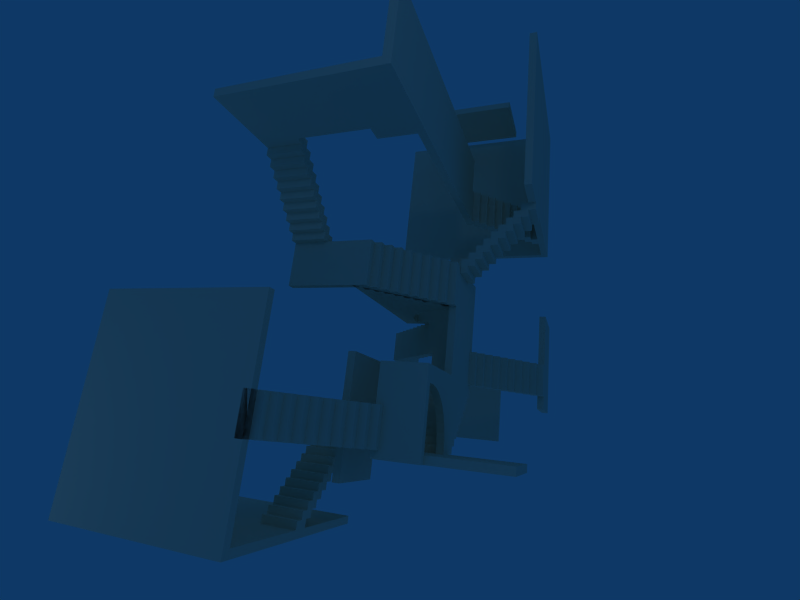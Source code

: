 # Source: relativitystairs.blend  (saved by Blender 2.48.1; exported with 4.5.12 LTS)
import bpy
from mathutils import Matrix  # noqa: F401  (used for matrix-valued properties, if any)

bpy.ops.wm.read_factory_settings(use_empty=True)
scene = bpy.context.scene
scene.name = 'Scene'

# ---- collections
col_collection_1 = bpy.data.collections.new('Collection 1'); scene.collection.children.link(col_collection_1)

# ---- materials (node trees are filled in below, after node groups)
mat_stone_sandstone = bpy.data.materials.new('Stone_sandstone')
mat_stone_sandstone.alpha_threshold = 0.0
mat_stone_sandstone.diffuse_color = (0.9053, 0.8352, 0.7368, 1.0)
mat_stone_sandstone.specular_color = (0.5639, 0.5338, 0.4887)
mat_stone_sandstone.roughness = 0.5
mat_stone_sandstone.specular_intensity = 0.0
mat_stone_sandstone.line_color = (0.0, 0.0, 0.0, 1.0)

# ---- material node trees

# ---- world
world_world = bpy.data.worlds.new('World'); scene.world = world_world
world_world.color = (0.05656, 0.2208, 0.4)
world_world.use_sun_shadow = False
world_world.sun_shadow_jitter_overblur = 0.0
world_world.cycles.sampling_method = 'MANUAL'
world_world.cycles.sample_map_resolution = 256

# ---- cameras
cam_camera = bpy.data.cameras.new('Camera')
cam_camera.passepartout_alpha = 0.2
cam_camera.clip_end = 100.0
cam_camera.lens = 21.86
cam_camera.ortho_scale = 7.314
cam_camera.show_passepartout = False
cam_camera.show_safe_areas = True
cam_camera.dof.focus_distance = 0.0
cam_camera.dof.aperture_fstop = 128.0

# ---- lights
light_lamp_001 = bpy.data.lights.new('Lamp.001', 'POINT')
light_lamp_001.transmission_factor = 0.0
light_lamp_001.energy = 100.0
light_lamp_001.shadow_buffer_clip_start = 0.5
light_lamp_001.shadow_soft_size = 1.0
light_lamp_001.shadow_maximum_resolution = 0.006
light_lamp_001.use_absolute_resolution = True
light_lamp_001.cycles.use_multiple_importance_sampling = False
light_spot_002 = bpy.data.lights.new('Spot.002', 'POINT')
light_spot_002.transmission_factor = 0.0
light_spot_002.cutoff_distance = 30.0
light_spot_002.energy = 63.57
light_spot_002.shadow_buffer_clip_start = 1.001
light_spot_002.shadow_soft_size = 1.0
light_spot_002.shadow_maximum_resolution = 0.006
light_spot_002.use_absolute_resolution = True
light_spot_002.cycles.use_multiple_importance_sampling = False
light_spot_001 = bpy.data.lights.new('Spot.001', 'POINT')
light_spot_001.transmission_factor = 0.0
light_spot_001.cutoff_distance = 30.0
light_spot_001.energy = 100.0
light_spot_001.shadow_buffer_clip_start = 1.001
light_spot_001.shadow_soft_size = 1.0
light_spot_001.shadow_maximum_resolution = 0.006
light_spot_001.use_absolute_resolution = True
light_spot_001.cycles.use_multiple_importance_sampling = False
light_lamp = bpy.data.lights.new('Lamp', 'POINT')
light_lamp.transmission_factor = 0.0
light_lamp.energy = 100.0
light_lamp.shadow_buffer_clip_start = 0.5
light_lamp.shadow_soft_size = 1.0
light_lamp.shadow_maximum_resolution = 0.006
light_lamp.use_absolute_resolution = True
light_lamp.cycles.use_multiple_importance_sampling = False
light_spot = bpy.data.lights.new('Spot', 'POINT')
light_spot.transmission_factor = 0.0
light_spot.cutoff_distance = 30.0
light_spot.energy = 185.0
light_spot.shadow_buffer_clip_start = 1.001
light_spot.shadow_soft_size = 1.0
light_spot.shadow_maximum_resolution = 0.006
light_spot.use_absolute_resolution = True
light_spot.cycles.use_multiple_importance_sampling = False

# ---- meshes
me_grid = bpy.data.meshes.new('Grid')
me_grid.from_pydata([(2.6, -1.0, -4.127e-08), (0.8182, -1.0, -4.127e-08), (0.6364, -1.0, -4.127e-08), (0.4545, -0.8182, -3.377e-08), (0.6364, -0.8182, -3.377e-08), (0.8182, -0.8182, -3.377e-08), (0.8182, -0.6364, -2.626e-08), (0.6364, -0.6364, -2.626e-08), (0.4545, -0.6364, -2.626e-08), (0.2727, -0.6364, -2.626e-08), (0.09091, -0.4545, -1.876e-08), (0.2727, -0.4545, -1.876e-08), (0.4545, -0.4545, -1.876e-08), (0.6364, -0.4545, -1.876e-08), (0.4545, -0.2727, -1.126e-08), (0.2727, -0.2727, -1.126e-08), (0.09091, -0.2727, -1.126e-08), (-0.09091, -0.2727, -1.126e-08), (-0.2727, -0.09091, -3.752e-09), (-0.09091, -0.09091, -3.752e-09), (0.09091, -0.09091, -3.752e-09), (0.2727, -0.09091, -3.752e-09), (0.09091, 0.09091, 3.752e-09), (-0.09091, 0.09091, 3.752e-09), (-0.2727, 0.09091, 3.752e-09), (-0.4545, 0.09091, 3.752e-09), (-0.6364, 0.2727, 1.126e-08), (-0.4545, 0.2727, 1.126e-08), (-0.2727, 0.2727, 1.126e-08), (-0.09091, 0.2727, 1.126e-08), (-0.2727, 0.4545, 1.876e-08), (-0.4545, 0.4545, 1.876e-08), (-0.6364, 0.4545, 1.876e-08), (-0.8182, 0.4545, 1.876e-08), (-1.0, 0.6364, 2.626e-08), (-0.8182, 0.6364, 2.626e-08), (-0.6364, 0.6364, 2.626e-08), (-0.4545, 0.6364, 2.626e-08), (-0.6364, 0.8182, 3.377e-08), (-0.8182, 0.8182, 3.377e-08), (-1.0, 0.8182, 3.377e-08), (-1.0, 1.0, 4.127e-08), (-0.8182, 1.0, 4.127e-08), (-1.0, 0.8182, -0.9), (-1.0, 1.0, -0.9), (-0.8182, 1.0, -0.9), (-0.8182, 0.8182, -0.9), (-1.0, 0.6364, -0.9), (-0.6364, 0.8182, -0.9), (-0.6364, 0.6364, -0.9), (-0.4545, 0.6364, -0.9), (-0.4545, 0.4545, -0.9), (-0.8182, 0.6364, -0.9), (-0.8182, 0.4545, -0.9), (-0.6364, 0.4545, -0.9), (-0.6364, 0.2727, -0.9), (-0.2727, 0.4545, -0.9), (-0.2727, 0.2727, -0.9), (-0.09091, 0.2727, -0.9), (-0.09091, 0.09091, -0.9), (-0.4545, 0.2727, -0.9), (-0.4545, 0.09091, -0.9), (-0.2727, 0.09091, -0.9), (-0.2727, -0.09091, -0.9), (0.09091, 0.09091, -0.9), (0.09091, -0.09091, -0.9), (0.2727, -0.09091, -0.9), (0.2727, -0.2727, -0.9), (-0.09091, -0.09091, -0.9), (-0.09091, -0.2727, -0.9), (0.09091, -0.2727, -0.9), (0.09091, -0.4545, -0.9), (0.4545, -0.2727, -0.9), (0.4545, -0.4545, -0.9), (0.6364, -0.4545, -0.9), (0.6364, -0.6364, -0.9), (0.2727, -0.4545, -0.9), (0.2727, -0.6364, -0.9), (0.4545, -0.6364, -0.9), (0.4545, -0.8182, -0.9), (0.8182, -0.6364, -0.9), (0.8182, -0.8182, -0.9), (2.6, -0.8182, -0.9), (2.6, -1.0, -0.9), (0.6364, -0.8182, -0.9), (0.6364, -1.0, -0.9), (0.8182, -1.0, -0.9), (2.782, -1.0, 5.33e-05), (2.782, 1.0, 5.329e-05), (2.6, 1.0, -4.849e-08), (2.782, 1.0, -0.8999), (2.6, 0.08, 1.897e-05), (2.6, 0.08, 0.1818), (2.782, 0.08, 0.1818), (2.782, 0.08, 1.897e-05), (2.964, 0.08, 1.897e-05), (2.782, 0.08, 0.3637), (2.964, 0.08, 0.3637), (2.964, 0.08, 0.5455), (3.145, 0.08, 0.5455), (2.964, 0.08, 0.1818), (3.145, 0.08, 0.1818), (3.145, 0.08, 0.3637), (3.327, 0.08, 0.3637), (3.145, 0.08, 0.7273), (3.327, 0.08, 0.7273), (3.327, 0.08, 0.9091), (3.509, 0.08, 0.9091), (3.327, 0.08, 0.5455), (3.509, 0.08, 0.5455), (3.509, 0.08, 0.7273), (3.691, 0.08, 0.7273), (3.509, 0.08, 1.091), (3.691, 0.08, 1.091), (3.691, 0.08, 1.273), (3.873, 0.08, 1.273), (3.691, 0.08, 0.9091), (3.873, 0.08, 0.9091), (3.873, 0.08, 1.091), (4.055, 0.08, 1.091), (3.873, 0.08, 1.455), (4.055, 0.08, 1.455), (4.055, 0.08, 1.636), (4.236, 0.08, 1.636), (4.055, 0.08, 1.273), (4.236, 0.08, 1.273), (4.236, 0.08, 1.455), (4.418, 0.08, 1.455), (4.236, 0.08, 1.818), (4.418, 0.08, 1.636), (4.6, 0.08, 1.636), (4.6, 0.08, 1.818), (4.418, 0.08, 1.818), (4.6, -0.82, 1.636), (4.6, -0.82, 1.818), (4.418, -0.82, 1.818), (4.418, -0.82, 1.636), (4.418, -0.82, 1.455), (4.236, -0.82, 1.273), (4.236, -0.82, 1.455), (4.236, -0.82, 1.636), (4.236, -0.82, 1.818), (4.055, -0.82, 1.636), (4.055, -0.82, 1.455), (4.055, -0.82, 1.273), (4.055, -0.82, 1.091), (3.873, -0.82, 0.9091), (3.873, -0.82, 1.091), (3.873, -0.82, 1.273), (3.873, -0.82, 1.455), (3.691, -0.82, 1.273), (3.691, -0.82, 1.091), (3.691, -0.82, 0.9091), (3.691, -0.82, 0.7273), (3.509, -0.82, 0.5455), (3.509, -0.82, 0.7273), (3.509, -0.82, 0.9091), (3.509, -0.82, 1.091), (3.327, -0.82, 0.9091), (3.327, -0.82, 0.7273), (3.327, -0.82, 0.5455), (3.327, -0.82, 0.3637), (3.145, -0.82, 0.1818), (3.145, -0.82, 0.3637), (3.145, -0.82, 0.5455), (3.145, -0.82, 0.7273), (2.964, -0.82, 0.5455), (2.964, -0.82, 0.3637), (2.964, -0.82, 0.1818), (2.964, -0.82, 1.909e-05), (2.782, -0.82, 1.909e-05), (2.782, -0.82, 0.1818), (2.782, -0.82, 0.3637), (2.6, -0.82, 0.1818), (2.6, -0.82, 1.909e-05), (1.175, -0.8185, -0.9001), (1.176, -0.5829, -0.9001), (1.216, -0.3572, -0.9001), (1.294, -0.1419, -0.9001), (1.409, 0.05656, -0.9001), (1.556, 0.2321, -0.9001), (1.731, 0.3794, -0.9001), (1.93, 0.494, -0.9001), (2.145, 0.5723, -0.9001), (2.371, 0.6121, -0.9001), (2.6, 0.6121, -0.9001), (0.7214, -0.8172, -0.9001), (2.6, 0.9992, -0.9001), (-0.1862, 1.0, -0.9001), (0.32, 1.0, -0.9001), (0.7503, 1.0, -0.9001), (1.127, 1.0, -0.9001), (1.464, 1.0, -0.9001), (1.775, 1.0, -0.9001), (2.07, 1.0, -0.9001), (2.361, 1.0, -0.9001), (-0.5912, 1.0, -0.9001), (2.48, 1.0, -0.9001), (-0.8182, 2.7, 1.762e-08), (-0.8182, 2.7, -0.9), (-1.0, 2.7, -0.9), (-1.0, 2.7, 1.762e-08), (-0.8182, 2.7, 0.182), (-1.0, 2.7, 0.3638), (-1.0, 2.7, 0.182), (-1.182, 2.7, 0.0001854), (-1.182, 2.7, 0.182), (-1.182, 2.7, 0.3638), (-1.182, 2.7, 0.5456), (-1.364, 2.7, 0.7275), (-1.364, 2.7, 0.5456), (-1.364, 2.7, 0.3638), (-1.364, 2.7, 0.182), (-1.545, 2.7, 0.3638), (-1.545, 2.7, 0.5456), (-1.545, 2.7, 0.7275), (-1.545, 2.7, 0.9093), (-1.727, 2.7, 1.091), (-1.727, 2.7, 0.9093), (-1.727, 2.7, 0.7275), (-1.727, 2.7, 0.5456), (-1.909, 2.7, 0.7275), (-1.909, 2.7, 0.9093), (-1.909, 2.7, 1.091), (-1.909, 2.7, 1.273), (-2.091, 2.7, 1.455), (-2.091, 2.7, 1.273), (-2.091, 2.7, 1.091), (-2.091, 2.7, 0.9093), (-2.273, 2.7, 1.091), (-2.273, 2.7, 1.273), (-2.273, 2.7, 1.455), (-2.273, 2.7, 1.637), (-2.455, 2.7, 1.818), (-2.455, 2.7, 1.637), (-2.455, 2.7, 1.455), (-2.455, 2.7, 1.273), (-2.636, 2.7, 1.455), (-2.636, 2.7, 1.637), (-2.636, 2.7, 1.818), (-2.818, 2.7, 1.818), (-2.818, 2.7, 1.637), (-2.636, 1.8, 1.818), (-2.818, 1.8, 1.818), (-2.818, 1.8, 1.637), (-2.636, 1.8, 1.637), (-2.455, 1.8, 1.818), (-2.636, 1.8, 1.455), (-2.455, 1.8, 1.455), (-2.455, 1.8, 1.273), (-2.273, 1.8, 1.273), (-2.455, 1.8, 1.637), (-2.273, 1.8, 1.637), (-2.273, 1.8, 1.455), (-2.091, 1.8, 1.455), (-2.273, 1.8, 1.091), (-2.091, 1.8, 1.091), (-2.091, 1.8, 0.9093), (-1.909, 1.8, 0.9093), (-2.091, 1.8, 1.273), (-1.909, 1.8, 1.273), (-1.909, 1.8, 1.091), (-1.727, 1.8, 1.091), (-1.909, 1.8, 0.7275), (-1.727, 1.8, 0.7275), (-1.727, 1.8, 0.5456), (-1.545, 1.8, 0.5456), (-1.727, 1.8, 0.9093), (-1.545, 1.8, 0.9093), (-1.545, 1.8, 0.7275), (-1.364, 1.8, 0.7275), (-1.545, 1.8, 0.3638), (-1.364, 1.8, 0.3638), (-1.364, 1.8, 0.182), (-1.182, 1.8, 0.182), (-1.364, 1.8, 0.5456), (-1.182, 1.8, 0.5456), (-1.182, 1.8, 0.3638), (-1.0, 1.8, 0.3638), (-1.182, 1.8, 0.0001852), (-1.0, 1.8, 0.0001852), (-1.0, 1.8, 0.182), (-0.8182, 1.8, 0.182), (-0.8182, 1.8, 0.0001852), (-4.418, 2.7, 1.637), (-4.418, 1.8, 1.637), (-4.418, 1.8, 1.818), (-4.418, 2.7, 1.818), (-4.418, -0.9998, 1.818), (-4.418, -0.9998, 1.637), (-2.818, -0.9998, 1.637), (-2.818, 0.08002, 1.637), (-2.818, 0.08002, 1.818), (-2.636, 0.08002, 1.818), (-2.636, 0.08002, 1.637), (-2.455, 0.08002, 1.637), (-2.636, 0.08002, 2.0), (-2.455, 0.08002, 2.0), (-2.455, 0.08002, 2.182), (-2.273, 0.08002, 2.182), (-2.455, 0.08002, 1.818), (-2.273, 0.08002, 1.818), (-2.273, 0.08002, 2.0), (-2.091, 0.08002, 2.0), (-2.273, 0.08002, 2.364), (-2.091, 0.08002, 2.364), (-2.091, 0.08002, 2.546), (-1.909, 0.08002, 2.546), (-2.091, 0.08002, 2.182), (-1.909, 0.08002, 2.182), (-1.909, 0.08002, 2.364), (-1.727, 0.08002, 2.364), (-1.909, 0.08002, 2.727), (-1.727, 0.08002, 2.727), (-1.727, 0.08002, 2.909), (-1.545, 0.08002, 2.909), (-1.727, 0.08002, 2.546), (-1.545, 0.08002, 2.546), (-1.545, 0.08002, 2.727), (-1.364, 0.08002, 2.727), (-1.545, 0.08002, 3.091), (-1.364, 0.08002, 3.091), (-1.364, 0.08002, 3.273), (-1.182, 0.08002, 3.273), (-1.364, 0.08002, 2.909), (-1.182, 0.08002, 2.909), (-1.182, 0.08002, 3.091), (-1.0, 0.08002, 3.091), (-1.182, 0.08002, 3.455), (-1.0, 0.08002, 3.273), (1.662, 0.08129, 3.455), (-1.0, 0.08002, 3.455), (1.662, -0.8187, 3.455), (-1.0, -0.82, 3.455), (-1.0, -0.82, 3.273), (-1.0, -0.82, 3.091), (-1.182, -0.82, 2.909), (-1.182, -0.82, 3.091), (-1.182, -0.82, 3.273), (-1.182, -0.82, 3.455), (-1.364, -0.82, 3.273), (-1.364, -0.82, 3.091), (-1.364, -0.82, 2.909), (-1.364, -0.82, 2.727), (-1.545, -0.82, 2.546), (-1.545, -0.82, 2.727), (-1.545, -0.82, 2.909), (-1.545, -0.82, 3.091), (-1.727, -0.82, 2.909), (-1.727, -0.82, 2.727), (-1.727, -0.82, 2.546), (-1.727, -0.82, 2.364), (-1.909, -0.82, 2.182), (-1.909, -0.82, 2.364), (-1.909, -0.82, 2.546), (-1.909, -0.82, 2.727), (-2.091, -0.82, 2.546), (-2.091, -0.82, 2.364), (-2.091, -0.82, 2.182), (-2.091, -0.82, 2.0), (-2.273, -0.82, 1.818), (-2.273, -0.82, 2.0), (-2.273, -0.82, 2.182), (-2.273, -0.82, 2.364), (-2.455, -0.82, 2.182), (-2.455, -0.82, 2.0), (-2.455, -0.82, 1.818), (-2.455, -0.82, 1.637), (-2.636, -0.82, 1.637), (-2.636, -0.82, 1.818), (-2.636, -0.82, 2.0), (-2.818, -0.82, 1.818), (-2.818, -0.82, 1.637), (1.662, 0.08129, 3.273), (1.662, -0.8187, 3.273), (-1.0, -1.0, 3.273), (1.662, -0.9989, 3.273), (1.662, -0.9989, 3.455), (-1.0, -1.0, 3.455), (1.662, -0.8201, 1.639), (-2.818, -1.0, 1.818), (-1.182, -1.0, 3.455), (1.662, -1.001, 1.639), (1.844, -1.183, 1.639), (1.844, -1.001, 1.639), (1.844, -0.8192, 1.639), (2.025, -0.8192, 1.639), (2.025, -1.001, 1.639), (2.025, -1.183, 1.639), (2.025, -1.365, 1.639), (2.207, -1.547, 1.639), (2.207, -1.365, 1.639), (2.207, -1.183, 1.639), (2.207, -1.001, 1.639), (2.389, -1.183, 1.639), (2.389, -1.365, 1.639), (2.389, -1.547, 1.639), (2.389, -1.728, 1.639), (2.571, -1.91, 1.639), (2.571, -1.728, 1.639), (2.571, -1.547, 1.639), (2.571, -1.365, 1.639), (2.753, -1.547, 1.639), (2.753, -1.728, 1.639), (2.753, -1.91, 1.639), (2.753, -2.092, 1.639), (2.934, -2.274, 1.639), (2.934, -2.092, 1.639), (2.934, -1.91, 1.639), (2.934, -1.728, 1.639), (3.116, -1.91, 1.639), (3.116, -2.092, 1.639), (3.116, -2.274, 1.639), (3.116, -2.456, 1.639), (3.298, -2.637, 1.639), (3.298, -2.456, 1.639), (3.298, -2.274, 1.639), (3.298, -2.092, 1.639), (3.48, -2.274, 1.639), (3.48, -2.456, 1.639), (3.48, -2.637, 1.639), (3.662, -2.637, 1.639), (3.662, -2.456, 1.639), (3.48, -2.637, 2.539), (3.662, -2.637, 2.539), (3.662, -2.456, 2.539), (3.48, -2.456, 2.539), (3.298, -2.637, 2.539), (3.48, -2.274, 2.539), (3.298, -2.274, 2.539), (3.298, -2.092, 2.539), (3.116, -2.092, 2.539), (3.298, -2.456, 2.539), (3.116, -2.456, 2.539), (3.116, -2.274, 2.539), (2.934, -2.274, 2.539), (3.116, -1.91, 2.539), (2.934, -1.91, 2.539), (2.934, -1.728, 2.539), (2.753, -1.728, 2.539), (2.934, -2.092, 2.539), (2.753, -2.092, 2.539), (2.753, -1.91, 2.539), (2.571, -1.91, 2.539), (2.753, -1.547, 2.539), (2.571, -1.547, 2.539), (2.571, -1.365, 2.539), (2.389, -1.365, 2.539), (2.571, -1.728, 2.539), (2.389, -1.728, 2.539), (2.389, -1.547, 2.539), (2.207, -1.547, 2.539), (2.389, -1.183, 2.539), (2.207, -1.183, 2.539), (2.207, -1.001, 2.539), (2.025, -1.001, 2.539), (2.207, -1.365, 2.539), (2.025, -1.365, 2.539), (2.025, -1.183, 2.539), (1.844, -1.183, 2.539), (2.025, -0.8192, 2.539), (1.844, -0.8192, 2.539), (1.844, -1.001, 2.539), (1.662, -1.001, 2.539), (1.662, -0.8192, 2.539), (10.35, -0.9681, 4.396), (10.35, -0.9678, 4.215), (8.755, -0.9678, 4.215), (8.755, -0.9678, 4.396), (8.755, 1.832, 4.215), (10.35, 1.832, 4.215), (10.35, 1.832, 4.396), (8.755, 1.832, 4.396), (2.599, -0.9997, -2.818), (2.599, -0.9998, -1.918), (2.781, -1.182, -1.918), (2.781, -0.9998, -1.918), (2.963, -0.9998, -1.918), (2.781, -1.363, -1.918), (2.963, -1.363, -1.918), (2.963, -1.545, -1.918), (3.145, -1.545, -1.918), (2.963, -1.182, -1.918), (3.145, -1.182, -1.918), (3.145, -1.363, -1.918), (3.327, -1.363, -1.918), (3.145, -1.727, -1.918), (3.327, -1.727, -1.918), (3.327, -1.909, -1.918), (3.509, -1.909, -1.918), (3.327, -1.545, -1.918), (3.509, -1.545, -1.918), (3.509, -1.727, -1.918), (3.69, -1.727, -1.918), (3.509, -2.091, -1.918), (3.69, -2.091, -1.918), (3.69, -2.272, -1.918), (3.872, -2.272, -1.918), (3.69, -1.909, -1.918), (3.872, -1.909, -1.918), (3.872, -2.091, -1.918), (4.054, -2.091, -1.918), (3.872, -2.454, -1.918), (4.054, -2.454, -1.918), (4.054, -2.636, -1.918), (4.236, -2.636, -1.918), (4.054, -2.272, -1.918), (4.236, -2.272, -1.918), (4.236, -2.454, -1.918), (4.418, -2.454, -1.918), (4.236, -2.818, -1.918), (4.418, -2.636, -1.918), (4.599, -2.636, -1.918), (4.599, -2.818, -1.918), (4.418, -2.818, -1.918), (4.599, -2.636, -2.818), (4.599, -2.818, -2.818), (4.418, -2.818, -2.818), (4.418, -2.636, -2.818), (4.418, -2.454, -2.818), (4.236, -2.272, -2.818), (4.236, -2.454, -2.818), (4.236, -2.636, -2.818), (4.236, -2.818, -2.818), (4.054, -2.636, -2.818), (4.054, -2.454, -2.818), (4.054, -2.272, -2.818), (4.054, -2.091, -2.818), (3.872, -1.909, -2.818), (3.872, -2.091, -2.818), (3.872, -2.272, -2.818), (3.872, -2.454, -2.818), (3.69, -2.272, -2.818), (3.69, -2.091, -2.818), (3.69, -1.909, -2.818), (3.69, -1.727, -2.818), (3.509, -1.545, -2.818), (3.509, -1.727, -2.818), (3.509, -1.909, -2.818), (3.509, -2.091, -2.818), (3.327, -1.909, -2.818), (3.327, -1.727, -2.818), (3.327, -1.545, -2.818), (3.327, -1.363, -2.818), (3.145, -1.182, -2.818), (3.145, -1.363, -2.818), (3.145, -1.545, -2.818), (3.145, -1.727, -2.818), (2.963, -1.545, -2.818), (2.963, -1.363, -2.818), (2.963, -1.182, -2.818), (2.963, -0.9998, -2.818), (2.781, -0.9998, -2.818), (2.781, -1.182, -2.818), (2.781, -1.363, -2.818), (2.599, -1.182, -2.818), (2.599, -1.182, -1.918), (4.6, 2.032, 1.637), (4.6, 2.032, 5.957), (4.782, 2.032, 5.956), (4.782, 2.032, 1.636), (4.6, -2.639, 1.636), (4.6, -2.64, 5.957), (4.783, -2.821, 5.957), (4.782, -2.639, 5.956), (4.782, -2.639, 1.636), (4.782, -2.821, 1.636), (-0.01754, -2.639, 1.636), (-0.01755, -2.639, 5.956), (-0.01755, -2.821, 5.957), (-0.01754, -2.821, 1.637), (1.799, 1.718, -6.621), (1.799, 6.038, -6.621), (1.799, 6.038, -6.439), (1.799, 1.718, -6.439), (-3.0, 1.718, -6.621), (-3.0, 1.718, -6.439), (-3.0, 6.038, -6.439), (-3.001, 6.038, -6.621), (-2.819, 6.038, -6.44), (-2.819, 1.718, -6.439), (-3.0, 1.718, -1.768), (-3.0, 6.038, -1.768), (-2.819, 6.038, -1.768), (-2.819, 1.718, -1.768), (1.3, 2.62, -4.621), (1.3, 2.62, -4.802), (1.119, 2.62, -4.802), (1.119, 2.62, -4.621), (0.9367, 2.62, -4.621), (1.119, 2.62, -4.984), (0.9367, 2.62, -4.984), (0.9367, 2.62, -5.166), (0.7549, 2.62, -5.166), (0.9367, 2.62, -4.802), (0.7549, 2.62, -4.802), (0.7549, 2.62, -4.984), (0.5731, 2.62, -4.984), (0.7549, 2.62, -5.348), (0.5731, 2.62, -5.348), (0.5731, 2.62, -5.53), (0.3912, 2.62, -5.53), (0.5731, 2.62, -5.166), (0.3912, 2.62, -5.166), (0.3912, 2.62, -5.348), (0.2094, 2.62, -5.348), (0.3912, 2.62, -5.711), (0.2094, 2.62, -5.711), (0.2094, 2.62, -5.893), (0.02761, 2.62, -5.893), (0.2094, 2.62, -5.53), (0.02761, 2.62, -5.53), (0.02761, 2.62, -5.711), (-0.1542, 2.62, -5.711), (0.02761, 2.62, -6.075), (-0.1542, 2.62, -6.075), (-0.1542, 2.62, -6.257), (-0.336, 2.62, -6.257), (-0.1542, 2.62, -5.893), (-0.336, 2.62, -5.893), (-0.336, 2.62, -6.075), (-0.5178, 2.62, -6.075), (-0.336, 2.62, -6.439), (-0.5178, 2.62, -6.257), (-0.6997, 2.62, -6.257), (-0.6997, 2.62, -6.439), (-0.5178, 2.62, -6.439), (-0.6997, 1.72, -6.257), (-0.6997, 1.72, -6.439), (-0.5178, 1.72, -6.439), (-0.5178, 1.72, -6.257), (-0.5178, 1.72, -6.075), (-0.336, 1.72, -5.893), (-0.336, 1.72, -6.075), (-0.336, 1.72, -6.257), (-0.336, 1.72, -6.439), (-0.1542, 1.72, -6.257), (-0.1542, 1.72, -6.075), (-0.1542, 1.72, -5.893), (-0.1542, 1.72, -5.711), (0.02761, 1.72, -5.53), (0.02761, 1.72, -5.711), (0.02761, 1.72, -5.893), (0.02761, 1.72, -6.075), (0.2094, 1.72, -5.893), (0.2094, 1.72, -5.711), (0.2094, 1.72, -5.53), (0.2094, 1.72, -5.348), (0.3912, 1.72, -5.166), (0.3912, 1.72, -5.348), (0.3912, 1.72, -5.53), (0.3912, 1.72, -5.711), (0.5731, 1.72, -5.53), (0.5731, 1.72, -5.348), (0.5731, 1.72, -5.166), (0.5731, 1.72, -4.984), (0.7549, 1.72, -4.802), (0.7549, 1.72, -4.984), (0.7549, 1.72, -5.166), (0.7549, 1.72, -5.348), (0.9367, 1.72, -5.166), (0.9367, 1.72, -4.984), (0.9367, 1.72, -4.802), (0.9367, 1.72, -4.621), (1.119, 1.72, -4.621), (1.119, 1.72, -4.802), (1.119, 1.72, -4.984), (1.3, 1.72, -4.802), (2.964, 3.536, -4.8), (4.6, 1.9, -4.8), (1.3, 1.72, -4.621), (2.782, 3.537, -4.8), (1.3, 3.537, -4.8), (1.3, 3.355, -4.8), (2.782, 3.355, -4.8), (1.3, 3.355, -4.62), (1.3, 3.355, -3.72), (4.6, 1.718, -4.62), (4.6, 1.9, -4.62), (4.418, 2.082, -4.62), (4.418, 1.9, -4.62), (4.418, 1.718, -4.62), (4.236, 1.718, -4.62), (4.236, 1.9, -4.62), (4.236, 2.082, -4.62), (4.236, 2.264, -4.62), (4.055, 2.446, -4.62), (4.055, 2.264, -4.62), (4.055, 2.082, -4.62), (4.055, 1.9, -4.62), (3.873, 2.082, -4.62), (3.873, 2.264, -4.62), (3.873, 2.446, -4.62), (3.873, 2.627, -4.62), (3.691, 2.809, -4.62), (3.691, 2.627, -4.62), (3.691, 2.446, -4.62), (3.691, 2.264, -4.62), (3.509, 2.446, -4.62), (3.509, 2.627, -4.62), (3.509, 2.809, -4.62), (3.509, 2.991, -4.62), (3.327, 3.173, -4.62), (3.327, 2.991, -4.62), (3.327, 2.809, -4.62), (3.327, 2.627, -4.62), (3.145, 2.809, -4.62), (3.145, 2.991, -4.62), (3.145, 3.173, -4.62), (3.145, 3.355, -4.62), (2.964, 3.536, -4.62), (2.964, 3.355, -4.62), (2.964, 3.173, -4.62), (2.964, 2.991, -4.62), (2.782, 3.173, -4.62), (2.782, 3.355, -4.62), (2.782, 3.537, -4.62), (1.3, 3.537, -4.62), (2.782, 3.536, -3.72), (1.3, 3.536, -3.72), (2.782, 3.355, -3.72), (2.964, 3.536, -3.72), (2.782, 3.173, -3.72), (2.964, 3.173, -3.72), (2.964, 2.991, -3.72), (3.145, 2.991, -3.72), (2.964, 3.355, -3.72), (3.145, 3.355, -3.72), (3.145, 3.173, -3.72), (3.327, 3.173, -3.72), (3.145, 2.809, -3.72), (3.327, 2.809, -3.72), (3.327, 2.627, -3.72), (3.509, 2.627, -3.72), (3.327, 2.991, -3.72), (3.509, 2.991, -3.72), (3.509, 2.809, -3.72), (3.691, 2.809, -3.72), (3.509, 2.446, -3.72), (3.691, 2.446, -3.72), (3.691, 2.264, -3.72), (3.873, 2.264, -3.72), (3.691, 2.627, -3.72), (3.873, 2.627, -3.72), (3.873, 2.446, -3.72), (4.055, 2.446, -3.72), (3.873, 2.082, -3.72), (4.055, 2.082, -3.72), (4.055, 1.9, -3.72), (4.236, 1.9, -3.72), (4.055, 2.264, -3.72), (4.236, 2.264, -3.72), (4.236, 2.082, -3.72), (4.418, 2.082, -3.72), (4.236, 1.718, -3.72), (4.418, 1.718, -3.72), (4.418, 1.9, -3.72), (4.6, 1.9, -3.72), (4.6, 1.718, -3.72), (4.6, 1.718, -4.8), (6.2, 1.718, -4.8), (6.2, 1.9, -4.8), (6.2, 1.9, -1.1), (6.2, 1.9, -2.0), (6.2, 1.718, -2.0), (6.2, 1.718, -1.1), (2.6, 0.08194, -2.0), (2.6, 0.2638, -2.0), (2.782, 0.2638, -2.0), (2.782, 0.08194, -2.0), (2.964, 0.08194, -2.0), (2.782, 0.4456, -2.0), (2.964, 0.4456, -2.0), (2.964, 0.6274, -2.0), (3.145, 0.6274, -2.0), (2.964, 0.2638, -2.0), (3.145, 0.2638, -2.0), (3.145, 0.4456, -2.0), (3.327, 0.4456, -2.0), (3.145, 0.8092, -2.0), (3.327, 0.8092, -2.0), (3.327, 0.991, -2.0), (3.509, 0.991, -2.0), (3.327, 0.6274, -2.0), (3.509, 0.6274, -2.0), (3.509, 0.8092, -2.0), (3.691, 0.8092, -2.0), (3.509, 1.173, -2.0), (3.691, 1.173, -2.0), (3.691, 1.355, -2.0), (3.873, 1.355, -2.0), (3.691, 0.991, -2.0), (3.873, 0.991, -2.0), (3.873, 1.173, -2.0), (4.055, 1.173, -2.0), (3.873, 1.536, -2.0), (4.055, 1.536, -2.0), (4.055, 1.718, -2.0), (4.236, 1.718, -2.0), (4.055, 1.355, -2.0), (4.236, 1.355, -2.0), (4.236, 1.536, -2.0), (4.418, 1.536, -2.0), (4.236, 1.9, -2.0), (4.418, 1.718, -2.0), (4.6, 1.718, -2.0), (4.6, 1.9, -2.0), (4.418, 1.9, -2.0), (4.6, 1.718, -1.1), (4.6, 1.9, -1.1), (4.418, 1.9, -1.1), (4.418, 1.718, -1.1), (4.418, 1.536, -1.1), (4.236, 1.355, -1.1), (4.236, 1.536, -1.1), (4.236, 1.718, -1.1), (4.236, 1.9, -1.1), (4.055, 1.718, -1.1), (4.055, 1.536, -1.1), (4.055, 1.355, -1.1), (4.055, 1.173, -1.1), (3.873, 0.991, -1.1), (3.873, 1.173, -1.1), (3.873, 1.355, -1.1), (3.873, 1.536, -1.1), (3.691, 1.355, -1.1), (3.691, 1.173, -1.1), (3.691, 0.991, -1.1), (3.691, 0.8092, -1.1), (3.509, 0.6274, -1.1), (3.509, 0.8092, -1.1), (3.509, 0.991, -1.1), (3.509, 1.173, -1.1), (3.327, 0.991, -1.1), (3.327, 0.8092, -1.1), (3.327, 0.6274, -1.1), (3.327, 0.4456, -1.1), (3.145, 0.2638, -1.1), (3.145, 0.4456, -1.1), (3.145, 0.6274, -1.1), (3.145, 0.8092, -1.1), (2.964, 0.6274, -1.1), (2.964, 0.4456, -1.1), (2.964, 0.2638, -1.1), (2.964, 0.08194, -1.1), (2.782, 0.2638, -1.1), (2.782, 0.4456, -1.1), (2.6, 0.2638, -1.1), (2.782, 0.08176, -1.1), (2.6, -0.8182, -1.1), (2.6, 0.08176, -1.1), (-0.6981, -0.8184, -2.8), (2.373, -0.8184, -2.8), (-0.579, -0.8184, -2.8), (-0.2881, -0.8184, -2.8), (0.006459, -0.8184, -2.8), (0.3174, -0.8184, -2.8), (0.6552, -0.8184, -2.8), (1.032, -0.8184, -2.8), (1.462, -0.8184, -2.8), (1.968, -0.8184, -2.8), (2.78, -0.8184, -2.802), (1.06, -0.8184, -4.617), (-0.8182, -0.8184, -3.188), (-0.589, -0.8184, -3.188), (-0.3634, -0.8184, -3.228), (-0.148, -0.8184, -3.306), (0.05042, -0.8184, -3.421), (0.226, -0.8184, -3.568), (0.3732, -0.8184, -3.743), (0.4878, -0.8184, -3.942), (0.5662, -0.8184, -4.157), (0.606, -0.8184, -4.383), (0.6065, -0.8184, -4.619), (-1.0, 0.2638, -4.62), (-1.182, 0.4456, -4.62), (-1.182, 0.2638, -4.62), (-1.002, 0.08196, -4.62), (-1.364, 0.08196, -4.62), (-1.364, 0.2638, -4.62), (-1.364, 0.4456, -4.62), (-1.364, 0.6274, -4.62), (-1.546, 0.8092, -4.62), (-1.546, 0.6274, -4.62), (-1.546, 0.4456, -4.62), (-1.546, 0.2638, -4.62), (-1.727, 0.4456, -4.62), (-1.727, 0.6274, -4.62), (-1.727, 0.8092, -4.62), (-1.727, 0.9911, -4.62), (-1.909, 1.173, -4.62), (-1.909, 0.9911, -4.62), (-1.909, 0.8092, -4.62), (-1.909, 0.6274, -4.62), (-2.091, 0.8092, -4.62), (-2.091, 0.9911, -4.62), (-2.091, 1.173, -4.62), (-2.091, 1.355, -4.62), (-2.273, 1.537, -4.62), (-2.273, 1.355, -4.62), (-2.273, 1.173, -4.62), (-2.273, 0.9911, -4.62), (-2.455, 1.173, -4.62), (-2.455, 1.355, -4.62), (-2.455, 1.537, -4.62), (-2.455, 1.718, -4.62), (-2.637, 1.9, -4.62), (-2.637, 1.718, -4.62), (-2.637, 1.537, -4.62), (-2.637, 1.355, -4.62), (-2.818, 1.537, -4.62), (-2.818, 1.718, -4.62), (-2.818, 1.9, -4.62), (-3.0, 1.9, -4.62), (-3.0, 1.718, -4.62), (-2.818, 1.9, -3.72), (-3.0, 1.9, -3.72), (-3.0, 1.718, -3.72), (-2.818, 1.718, -3.72), (-2.637, 1.9, -3.72), (-2.818, 1.537, -3.72), (-2.637, 1.537, -3.72), (-2.637, 1.355, -3.72), (-2.455, 1.355, -3.72), (-2.637, 1.718, -3.72), (-2.455, 1.718, -3.72), (-2.455, 1.537, -3.72), (-2.273, 1.537, -3.72), (-2.455, 1.173, -3.72), (-2.273, 1.173, -3.72), (-2.273, 0.9911, -3.72), (-2.091, 0.9911, -3.72), (-2.273, 1.355, -3.72), (-2.091, 1.355, -3.72), (-2.091, 1.173, -3.72), (-1.909, 1.173, -3.72), (-2.091, 0.8092, -3.72), (-1.909, 0.8092, -3.72), (-1.909, 0.6274, -3.72), (-1.727, 0.6274, -3.72), (-1.909, 0.9911, -3.72), (-1.727, 0.9911, -3.72), (-1.727, 0.8092, -3.72), (-1.546, 0.8092, -3.72), (-1.727, 0.4456, -3.72), (-1.546, 0.4456, -3.72), (-1.546, 0.2638, -3.72), (-1.364, 0.2638, -3.72), (-1.546, 0.6274, -3.72), (-1.364, 0.6274, -3.72), (-1.364, 0.4456, -3.72), (-1.182, 0.4456, -3.72), (-1.364, 0.08196, -3.72), (-1.0, 0.08196, -3.72), (-1.182, 0.2638, -3.72), (-1.0, 0.2638, -3.72), (-1.0, -0.8182, -2.8), (-1.0, 0.08181, -2.8), (-1.0, -0.8182, -4.618), (-1.0, -0.8182, -4.8), (-1.0, 0.08181, -4.8), (0.9636, -0.8182, -4.8), (1.145, -0.8182, -4.8), (1.145, -0.8182, -4.618), (-0.8182, -0.8182, -4.8), (0.9636, -0.8182, -4.618), (0.9636, -0.8182, -4.436), (1.327, -0.8182, -4.618), (1.327, -0.8182, -4.436), (1.509, -0.8182, -4.436), (1.509, -0.8182, -4.255), (1.145, -0.8182, -4.436), (1.145, -0.8182, -4.255), (1.327, -0.8182, -4.255), (1.327, -0.8182, -4.073), (1.691, -0.8182, -4.255), (1.691, -0.8182, -4.073), (1.873, -0.8182, -4.073), (1.873, -0.8182, -3.891), (1.509, -0.8182, -4.073), (1.509, -0.8182, -3.891), (1.691, -0.8182, -3.891), (1.691, -0.8182, -3.709), (2.055, -0.8182, -3.891), (2.055, -0.8182, -3.709), (2.236, -0.8182, -3.709), (2.236, -0.8182, -3.527), (1.873, -0.8182, -3.709), (1.873, -0.8182, -3.527), (2.055, -0.8182, -3.527), (2.055, -0.8182, -3.345), (2.418, -0.8182, -3.527), (2.418, -0.8182, -3.345), (2.6, -0.8182, -3.345), (2.6, -0.8182, -3.164), (2.236, -0.8182, -3.345), (2.236, -0.8182, -3.164), (2.418, -0.8182, -3.164), (2.418, -0.8182, -2.982), (2.782, -0.8182, -3.164), (2.6, -0.8182, -2.982), (2.782, -0.8182, -2.982), (2.6, 0.08176, -2.8), (2.782, 0.08176, -2.8), (2.782, 0.08176, -2.982), (2.6, 0.08176, -2.982), (2.418, 0.08176, -2.982), (2.236, 0.08176, -3.164), (2.418, 0.08176, -3.164), (2.6, 0.08176, -3.164), (2.782, 0.08176, -3.164), (2.6, 0.08176, -3.345), (2.418, 0.08176, -3.345), (2.236, 0.08176, -3.345), (2.055, 0.08176, -3.345), (1.873, 0.08176, -3.527), (2.055, 0.08176, -3.527), (2.236, 0.08176, -3.527), (2.418, 0.08176, -3.527), (2.236, 0.08176, -3.709), (2.055, 0.08176, -3.709), (1.873, 0.08176, -3.709), (1.691, 0.08176, -3.709), (1.509, 0.08176, -3.891), (1.691, 0.08176, -3.891), (1.873, 0.08176, -3.891), (2.055, 0.08176, -3.891), (1.873, 0.08176, -4.073), (1.691, 0.08176, -4.073), (1.509, 0.08176, -4.073), (1.327, 0.08176, -4.073), (1.145, 0.08176, -4.255), (1.327, 0.08176, -4.255), (1.509, 0.08176, -4.255), (1.691, 0.08176, -4.255), (1.509, 0.08176, -4.436), (1.327, 0.08176, -4.436), (1.145, 0.08176, -4.436), (0.9636, 0.08176, -4.436), (0.9636, 0.08176, -4.618), (1.145, 0.08176, -4.618), (1.327, 0.08176, -4.618), (1.145, 0.08176, -4.8), (0.9636, 0.08176, -4.8), (-0.8182, 0.08176, -4.8), (-0.8181, -1.001, -2.801), (-0.6983, -1.001, -2.8), (2.6, -1.0, -1.1), (-0.5791, -1.001, -2.8), (-0.2883, -1.001, -2.8), (0.006266, -1.001, -2.8), (0.3172, -1.001, -2.8), (0.655, -1.001, -2.8), (1.031, -1.001, -2.8), (1.462, -1.001, -2.8), (1.968, -1.001, -2.8), (2.373, -1.001, -2.8), (2.78, -1.001, -2.802), (-0.8184, -1.001, -3.188), (1.06, -1.001, -4.617), (0.6063, -1.001, -4.619), (-0.5892, -1.001, -3.188), (-0.3636, -1.001, -3.228), (-0.1482, -1.001, -3.306), (0.05022, -1.001, -3.421), (0.2258, -1.001, -3.568), (0.3731, -1.001, -3.743), (0.4876, -1.001, -3.942), (0.566, -1.001, -4.157), (0.6058, -1.001, -4.383), (-0.8184, -1.0, -4.618), (-1.0, -1.0, -2.8), (-1.0, -1.0, -4.618), (-1.0, -1.0, -4.8), (-0.8184, -1.0, -4.8), (0.9635, -1.0, -4.8), (1.145, -1.0, -4.8), (1.145, -1.0, -4.618), (1.327, -1.0, -4.618), (0.9635, -1.0, -4.618), (0.9635, -1.0, -4.436), (1.145, -1.0, -4.436), (1.327, -1.0, -4.436), (1.509, -1.0, -4.436), (1.509, -1.0, -4.255), (1.691, -1.0, -4.255), (1.145, -1.0, -4.255), (1.327, -1.0, -4.255), (1.327, -1.0, -4.073), (1.509, -1.0, -4.073), (1.691, -1.0, -4.073), (1.873, -1.0, -4.073), (1.873, -1.0, -3.891), (2.054, -1.0, -3.891), (1.509, -1.0, -3.891), (1.691, -1.0, -3.891), (1.691, -1.0, -3.709), (1.873, -1.0, -3.709), (2.054, -1.0, -3.709), (2.236, -1.0, -3.709), (2.236, -1.0, -3.527), (2.418, -1.0, -3.527), (1.873, -1.0, -3.527), (2.054, -1.0, -3.527), (2.054, -1.0, -3.345), (2.236, -1.0, -3.345), (2.418, -1.0, -3.345), (2.6, -1.0, -3.345), (2.6, -1.0, -3.164), (2.782, -1.0, -3.164), (2.236, -1.0, -3.164), (2.418, -1.0, -3.164), (2.418, -1.0, -2.982), (2.6, -1.0, -2.982), (2.782, -1.0, -2.982), (-1.0, 0.8182, -1.1), (-0.8182, 0.8182, -1.1), (-1.0, 0.6364, -1.1), (-0.6364, 0.8182, -1.1), (-0.6364, 0.6364, -1.1), (-0.4545, 0.6364, -1.1), (-0.4545, 0.4545, -1.1), (-0.8182, 0.6364, -1.1), (-0.8182, 0.4545, -1.1), (-0.6364, 0.4545, -1.1), (-0.6364, 0.2727, -1.1), (-0.2727, 0.4545, -1.1), (-0.2727, 0.2727, -1.1), (-0.09091, 0.2727, -1.1), (-0.09091, 0.09091, -1.1), (-0.4545, 0.2727, -1.1), (-0.4545, 0.09091, -1.1), (-0.2727, 0.09091, -1.1), (-0.2727, -0.09091, -1.1), (0.09091, 0.09091, -1.1), (0.09091, -0.09091, -1.1), (0.2727, -0.09091, -1.1), (0.2727, -0.2727, -1.1), (-0.09091, -0.09091, -1.1), (-0.09091, -0.2727, -1.1), (0.09091, -0.2727, -1.1), (0.09091, -0.4545, -1.1), (0.4545, -0.2727, -1.1), (0.4545, -0.4545, -1.1), (0.6364, -0.4545, -1.1), (0.6364, -0.6364, -1.1), (0.2727, -0.4545, -1.1), (0.2727, -0.6364, -1.1), (0.4545, -0.6364, -1.1), (0.4545, -0.8182, -1.1), (0.8182, -0.6364, -1.1), (0.8182, -0.8182, -1.1), (0.6364, -0.8182, -1.1), (0.6364, -1.0, -1.1), (0.8182, -1.0, -1.1), (2.782, 1.0, -1.1), (1.176, -0.5829, -1.1), (1.175, -0.8185, -1.1), (1.216, -0.3572, -1.1), (1.294, -0.1419, -1.1), (1.409, 0.05656, -1.1), (1.556, 0.2321, -1.1), (1.731, 0.3794, -1.1), (1.93, 0.494, -1.1), (2.145, 0.5723, -1.1), (2.371, 0.6121, -1.1), (2.6, 0.6121, -1.1), (0.7214, -0.8172, -1.1), (2.6, 0.9992, -1.1), (-0.5912, 1.0, -1.1), (-0.1862, 1.0, -1.1), (0.32, 1.0, -1.1), (0.7503, 1.0, -1.1), (1.127, 1.0, -1.1), (1.464, 1.0, -1.1), (1.775, 1.0, -1.1), (2.07, 1.0, -1.1), (2.361, 1.0, -1.1), (2.48, 1.0, -1.1), (2.782, -1.0, -0.9), (2.781, -1.0, -1.1), (2.782, -0.8182, -0.9), (2.782, -0.8186, -1.1), (0.9434, -1.185, -0.1811), (1.843, -1.185, -0.1811), (1.843, -1.366, 0.0007363), (1.843, -1.185, 0.0007364), (1.843, -1.003, 0.0007364), (1.843, -1.003, 0.1826), (1.843, -1.185, 0.1826), (1.843, -1.366, 0.1826), (1.843, -1.548, 0.1826), (1.843, -1.73, 0.3644), (1.843, -1.548, 0.3644), (1.843, -1.366, 0.3644), (1.843, -1.185, 0.3644), (1.843, -1.366, 0.5462), (1.843, -1.548, 0.5462), (1.843, -1.73, 0.5462), (1.843, -1.912, 0.5462), (1.843, -2.094, 0.728), (1.843, -1.912, 0.728), (1.843, -1.73, 0.728), (1.843, -1.548, 0.728), (1.843, -1.73, 0.9098), (1.843, -1.912, 0.9098), (1.843, -2.094, 0.9098), (1.843, -2.275, 0.9098), (1.843, -2.457, 1.092), (1.843, -2.275, 1.092), (1.843, -2.094, 1.092), (1.843, -1.912, 1.092), (1.843, -2.094, 1.273), (1.843, -2.275, 1.273), (1.843, -2.457, 1.273), (1.843, -2.639, 1.273), (1.843, -2.821, 1.455), (1.843, -2.639, 1.455), (1.843, -2.457, 1.455), (1.843, -2.275, 1.455), (1.843, -2.457, 1.637), (1.843, -2.639, 1.637), (1.843, -2.821, 1.637), (0.9434, -2.821, 1.637), (0.9434, -2.639, 1.637), (0.9434, -2.821, 1.455), (0.9434, -2.457, 1.637), (0.9434, -2.457, 1.455), (0.9434, -2.275, 1.455), (0.9434, -2.275, 1.273), (0.9434, -2.639, 1.455), (0.9434, -2.639, 1.273), (0.9434, -2.457, 1.273), (0.9434, -2.457, 1.092), (0.9434, -2.094, 1.273), (0.9434, -2.094, 1.092), (0.9434, -1.912, 1.092), (0.9434, -1.912, 0.9098), (0.9434, -2.275, 1.092), (0.9434, -2.275, 0.9098), (0.9434, -2.094, 0.9098), (0.9434, -2.094, 0.728), (0.9434, -1.73, 0.9098), (0.9434, -1.73, 0.728), (0.9434, -1.548, 0.728), (0.9434, -1.548, 0.5462), (0.9434, -1.912, 0.728), (0.9434, -1.912, 0.5462), (0.9434, -1.73, 0.5462), (0.9434, -1.73, 0.3644), (0.9434, -1.366, 0.5462), (0.9434, -1.366, 0.3644), (0.9434, -1.185, 0.3644), (0.9434, -1.185, 0.1826), (0.9434, -1.548, 0.3644), (0.9434, -1.548, 0.1826), (0.9434, -1.366, 0.1826), (0.9434, -1.366, 0.0007355), (0.9434, -1.003, 0.1826), (0.9434, -1.003, 0.0007355), (0.9434, -1.185, 0.0007355), (0.9434, -1.003, -0.1811), (1.843, -1.003, -0.1811), (0.9635, -2.8, -4.8), (0.9635, -2.8, -4.618), (-0.8184, -2.8, -4.618), (-0.8184, -2.8, -4.8), (2.6, -0.8182, -2.8), (0.8182, -0.8182, -2.8), (2.6, -1.0, -2.8), (0.8182, -1.0, -2.8), (-1.0, 1.0, -1.1), (-1.0, 2.7, -1.1), (-0.8182, 2.7, -1.1), (-0.8182, 1.0, -1.1), (-0.8185, 0.08196, -4.619), (-0.8203, 0.08176, -2.801), (-0.8203, -0.8182, -2.801), (-0.8185, -0.818, -4.619), (-1.183, 0.08196, -4.62), (-1.182, 0.08196, -3.72), (-1.183, -0.09804, -4.62), (-1.182, -0.09804, -3.72), (-1.0, -0.09804, -3.72), (-1.002, -0.09804, -4.62), (-4.418, -0.8199, 3.455), (-4.418, -0.8207, 1.818), (-4.418, -1.001, 1.818), (-4.418, -1.0, 3.455), (4.599, -2.818, -0.3888), (6.199, -2.818, -0.3888), (6.199, -2.637, -0.3888), (4.599, -2.637, -0.3888), (4.599, -2.818, -3.189), (4.599, -2.637, -3.189), (6.199, -2.637, -3.189), (6.199, -2.818, -3.189), (8.221, 1.832, -2.03), (8.221, 1.832, -4.225), (8.039, 1.832, -4.225), (8.039, 1.832, -2.03), (8.221, -0.9678, -2.03), (8.039, -0.9678, -2.03), (8.039, -0.9678, -4.225), (8.221, -0.9681, -4.225), (-0.767, 0.992, -5.382), (0.833, 0.992, -5.382), (0.8329, 0.8103, -5.382), (-0.7671, 0.8103, -5.382), (-0.7671, 0.9921, -2.583), (-0.7671, 0.8103, -2.583), (0.8329, 0.8103, -2.583), (0.833, 0.9921, -2.582), (2.535, 1.04, 5.948), (4.135, 1.04, 5.948), (4.135, 1.04, 5.766), (2.535, 1.04, 5.766), (2.535, -1.76, 5.948), (2.535, -1.76, 5.766), (4.135, -1.76, 5.766), (4.135, -1.76, 5.948)], [], [(2, 4, 5, 1), (174, 0, 1, 5), (4, 7, 6, 5), (3, 8, 7, 4), (9, 11, 12, 8), (8, 12, 13, 7), (11, 15, 14, 12), (10, 16, 15, 11), (17, 19, 20, 16), (16, 20, 21, 15), (19, 23, 22, 20), (18, 24, 23, 19), (25, 27, 28, 24), (24, 28, 29, 23), (27, 31, 30, 28), (26, 32, 31, 27), (33, 35, 36, 32), (32, 36, 37, 31), (35, 39, 38, 36), (34, 40, 39, 35), (40, 41, 42, 39), (41, 40, 43, 44), (39, 42, 45, 46), (40, 34, 47, 43), (38, 39, 46, 48), (36, 38, 48, 49), (37, 36, 49, 50), (31, 37, 50, 51), (34, 35, 52, 47), (35, 33, 53, 52), (33, 32, 54, 53), (32, 26, 55, 54), (30, 31, 51, 56), (28, 30, 56, 57), (29, 28, 57, 58), (23, 29, 58, 59), (26, 27, 60, 55), (27, 25, 61, 60), (25, 24, 62, 61), (24, 18, 63, 62), (22, 23, 59, 64), (20, 22, 64, 65), (21, 20, 65, 66), (15, 21, 66, 67), (18, 19, 68, 63), (19, 17, 69, 68), (17, 16, 70, 69), (16, 10, 71, 70), (14, 15, 67, 72), (12, 14, 72, 73), (13, 12, 73, 74), (7, 13, 74, 75), (10, 11, 76, 71), (11, 9, 77, 76), (9, 8, 78, 77), (8, 3, 79, 78), (6, 7, 75, 80), (5, 6, 80, 81), (174, 5, 81, 82), (3, 4, 84, 79), (4, 2, 85, 84), (2, 1, 86, 85), (1, 0, 83, 86), (46, 45, 44, 43), (52, 46, 43, 47), (49, 48, 46, 52), (51, 50, 49, 54), (54, 49, 52, 53), (60, 51, 54, 55), (57, 56, 51, 60), (59, 58, 57, 62), (62, 57, 60, 61), (68, 59, 62, 63), (65, 64, 59, 68), (67, 66, 65, 70), (70, 65, 68, 69), (76, 67, 70, 71), (73, 72, 67, 76), (75, 74, 73, 78), (78, 73, 76, 77), (84, 75, 78, 79), (81, 80, 75, 84), (81, 86, 83, 82), (86, 81, 84, 85), (83, 0, 87, 1179), (82, 83, 1179, 1181), (0, 174, 170, 87), (87, 170, 1181, 1179), (170, 174, 89, 88), (1181, 170, 88, 90), (82, 1181, 90, 187), (174, 82, 187, 89), (89, 187, 90, 88), (91, 94, 93, 92), (94, 95, 100, 93), (93, 100, 97, 96), (97, 102, 99, 98), (100, 101, 102, 97), (102, 103, 108, 99), (99, 108, 105, 104), (105, 110, 107, 106), (108, 109, 110, 105), (110, 111, 116, 107), (107, 116, 113, 112), (113, 118, 115, 114), (116, 117, 118, 113), (118, 119, 124, 115), (115, 124, 121, 120), (121, 126, 123, 122), (124, 125, 126, 121), (126, 127, 129, 123), (123, 129, 132, 128), (129, 130, 131, 132), (173, 174, 91, 92), (171, 173, 92, 93), (172, 171, 93, 96), (170, 169, 95, 94), (169, 168, 100, 95), (167, 172, 96, 97), (166, 167, 97, 98), (164, 166, 98, 99), (165, 164, 99, 104), (168, 162, 101, 100), (162, 163, 102, 101), (163, 161, 103, 102), (161, 160, 108, 103), (159, 165, 104, 105), (158, 159, 105, 106), (156, 158, 106, 107), (157, 156, 107, 112), (160, 154, 109, 108), (154, 155, 110, 109), (155, 153, 111, 110), (153, 152, 116, 111), (151, 157, 112, 113), (150, 151, 113, 114), (148, 150, 114, 115), (149, 148, 115, 120), (152, 146, 117, 116), (146, 147, 118, 117), (147, 145, 119, 118), (145, 144, 124, 119), (143, 149, 120, 121), (142, 143, 121, 122), (140, 142, 122, 123), (141, 140, 123, 128), (144, 138, 125, 124), (138, 139, 126, 125), (139, 137, 127, 126), (137, 136, 129, 127), (135, 141, 128, 132), (136, 133, 130, 129), (133, 134, 131, 130), (134, 135, 132, 131), (135, 134, 133, 136), (141, 135, 136, 140), (140, 136, 137, 139), (143, 139, 138, 144), (142, 140, 139, 143), (149, 143, 144, 148), (148, 144, 145, 147), (151, 147, 146, 152), (150, 148, 147, 151), (157, 151, 152, 156), (156, 152, 153, 155), (159, 155, 154, 160), (158, 156, 155, 159), (165, 159, 160, 164), (164, 160, 161, 163), (167, 163, 162, 168), (166, 164, 163, 167), (172, 167, 168, 171), (171, 168, 169, 170), (173, 171, 170, 174), (176, 175, 186, 44), (44, 196, 176), (176, 196, 188, 177), (177, 188, 189, 178), (178, 189, 190, 179), (179, 190, 191, 180), (180, 191, 192, 181), (181, 192, 193, 182), (182, 193, 194, 183), (183, 194, 195, 184), (184, 195, 197, 185), (185, 197, 187), (45, 42, 198, 199), (41, 44, 200, 201), (42, 41, 201, 198), (198, 201, 200, 199), (202, 204, 201, 198), (204, 206, 205, 201), (203, 207, 206, 204), (208, 210, 211, 207), (207, 211, 212, 206), (210, 214, 213, 211), (209, 215, 214, 210), (216, 218, 219, 215), (215, 219, 220, 214), (218, 222, 221, 219), (217, 223, 222, 218), (224, 226, 227, 223), (223, 227, 228, 222), (226, 230, 229, 227), (225, 231, 230, 226), (232, 234, 235, 231), (231, 235, 236, 230), (234, 238, 237, 235), (233, 239, 238, 234), (239, 240, 241, 238), (240, 239, 242, 243), (238, 241, 244, 245), (239, 233, 246, 242), (237, 238, 245, 247), (235, 237, 247, 248), (236, 235, 248, 249), (230, 236, 249, 250), (233, 234, 251, 246), (234, 232, 252, 251), (232, 231, 253, 252), (231, 225, 254, 253), (229, 230, 250, 255), (227, 229, 255, 256), (228, 227, 256, 257), (222, 228, 257, 258), (225, 226, 259, 254), (226, 224, 260, 259), (224, 223, 261, 260), (223, 217, 262, 261), (221, 222, 258, 263), (219, 221, 263, 264), (220, 219, 264, 265), (214, 220, 265, 266), (217, 218, 267, 262), (218, 216, 268, 267), (216, 215, 269, 268), (215, 209, 270, 269), (213, 214, 266, 271), (211, 213, 271, 272), (212, 211, 272, 273), (206, 212, 273, 274), (209, 210, 275, 270), (210, 208, 276, 275), (208, 207, 277, 276), (207, 203, 278, 277), (205, 206, 274, 279), (201, 205, 279, 280), (203, 204, 281, 278), (204, 202, 282, 281), (202, 198, 283, 282), (245, 244, 243, 242), (251, 245, 242, 246), (248, 247, 245, 251), (250, 249, 248, 253), (253, 248, 251, 252), (259, 250, 253, 254), (256, 255, 250, 259), (258, 257, 256, 261), (261, 256, 259, 260), (267, 258, 261, 262), (264, 263, 258, 267), (266, 265, 264, 269), (269, 264, 267, 268), (275, 266, 269, 270), (272, 271, 266, 275), (274, 273, 272, 277), (277, 272, 275, 276), (281, 274, 277, 278), (280, 279, 274, 281), (283, 280, 281, 282), (244, 241, 284, 285), (240, 243, 286, 287), (241, 240, 287, 284), (284, 287, 286, 285), (286, 243, 380, 288), (285, 286, 288, 289), (244, 285, 289, 290), (243, 244, 290, 380), (380, 290, 289, 288), (291, 294, 293, 292), (294, 295, 300, 293), (293, 300, 297, 296), (297, 302, 299, 298), (300, 301, 302, 297), (302, 303, 308, 299), (299, 308, 305, 304), (305, 310, 307, 306), (308, 309, 310, 305), (310, 311, 316, 307), (307, 316, 313, 312), (313, 318, 315, 314), (316, 317, 318, 313), (318, 319, 324, 315), (315, 324, 321, 320), (321, 326, 323, 322), (324, 325, 326, 321), (326, 327, 329, 323), (323, 329, 331, 328), (329, 373, 330, 331), (371, 372, 291, 292), (369, 371, 292, 293), (370, 369, 293, 296), (368, 367, 295, 294), (367, 366, 300, 295), (365, 370, 296, 297), (364, 365, 297, 298), (362, 364, 298, 299), (363, 362, 299, 304), (366, 360, 301, 300), (360, 361, 302, 301), (361, 359, 303, 302), (359, 358, 308, 303), (357, 363, 304, 305), (356, 357, 305, 306), (354, 356, 306, 307), (355, 354, 307, 312), (358, 352, 309, 308), (352, 353, 310, 309), (353, 351, 311, 310), (351, 350, 316, 311), (349, 355, 312, 313), (348, 349, 313, 314), (346, 348, 314, 315), (347, 346, 315, 320), (350, 344, 317, 316), (344, 345, 318, 317), (345, 343, 319, 318), (343, 342, 324, 319), (341, 347, 320, 321), (340, 341, 321, 322), (338, 340, 322, 323), (339, 338, 323, 328), (342, 336, 325, 324), (336, 337, 326, 325), (337, 335, 327, 326), (335, 334, 329, 327), (333, 339, 328, 331), (334, 374, 373, 329), (332, 333, 331, 330), (339, 333, 334, 338), (338, 334, 335, 337), (341, 337, 336, 342), (340, 338, 337, 341), (347, 341, 342, 346), (346, 342, 343, 345), (349, 345, 344, 350), (348, 346, 345, 349), (355, 349, 350, 354), (354, 350, 351, 353), (357, 353, 352, 358), (356, 354, 353, 357), (363, 357, 358, 362), (362, 358, 359, 361), (365, 361, 360, 366), (364, 362, 361, 365), (370, 365, 366, 369), (369, 366, 367, 368), (371, 369, 368, 372), (368, 294, 291, 372), (332, 330, 373, 374), (332, 374, 376, 377), (334, 333, 378, 375), (333, 332, 377, 378), (378, 377, 376, 375), (376, 374, 379, 382), (375, 376, 382, 290), (374, 334, 372, 379), (379, 372, 290, 382), (372, 334, 339, 371), (290, 372, 371, 380), (375, 290, 380, 381), (334, 375, 381, 339), (381, 339, 333, 378), (375, 378, 381), (382, 384, 385, 379), (384, 387, 386, 385), (383, 388, 387, 384), (389, 391, 392, 388), (388, 392, 393, 387), (391, 395, 394, 392), (390, 396, 395, 391), (397, 399, 400, 396), (396, 400, 401, 395), (399, 403, 402, 400), (398, 404, 403, 399), (405, 407, 408, 404), (404, 408, 409, 403), (407, 411, 410, 408), (406, 412, 411, 407), (413, 415, 416, 412), (412, 416, 417, 411), (415, 419, 418, 416), (414, 420, 419, 415), (420, 421, 422, 419), (421, 420, 423, 424), (422, 421, 424, 425), (419, 422, 425, 426), (420, 414, 427, 423), (418, 419, 426, 428), (416, 418, 428, 429), (417, 416, 429, 430), (411, 417, 430, 431), (414, 415, 432, 427), (415, 413, 433, 432), (413, 412, 434, 433), (412, 406, 435, 434), (410, 411, 431, 436), (408, 410, 436, 437), (409, 408, 437, 438), (403, 409, 438, 439), (406, 407, 440, 435), (407, 405, 441, 440), (405, 404, 442, 441), (404, 398, 443, 442), (402, 403, 439, 444), (400, 402, 444, 445), (401, 400, 445, 446), (395, 401, 446, 447), (398, 399, 448, 443), (399, 397, 449, 448), (397, 396, 450, 449), (396, 390, 451, 450), (394, 395, 447, 452), (392, 394, 452, 453), (393, 392, 453, 454), (387, 393, 454, 455), (390, 391, 456, 451), (391, 389, 457, 456), (389, 388, 458, 457), (388, 383, 459, 458), (386, 387, 455, 460), (385, 386, 460, 461), (383, 384, 462, 459), (384, 382, 463, 462), (382, 379, 464, 463), (426, 425, 424, 423), (432, 426, 423, 427), (429, 428, 426, 432), (431, 430, 429, 434), (434, 429, 432, 433), (440, 431, 434, 435), (437, 436, 431, 440), (439, 438, 437, 442), (442, 437, 440, 441), (448, 439, 442, 443), (445, 444, 439, 448), (447, 446, 445, 450), (450, 445, 448, 449), (456, 447, 450, 451), (453, 452, 447, 456), (455, 454, 453, 458), (458, 453, 456, 457), (462, 455, 458, 459), (461, 460, 455, 462), (464, 461, 462, 463), (385, 379, 464, 461), (465, 466, 467, 468), (471, 470, 466, 465), (470, 469, 467, 466), (469, 472, 468, 467), (472, 471, 465, 468), (469, 470, 471, 472), (552, 473, 474, 476), (474, 476, 475, 556), (476, 477, 482, 475), (475, 482, 479, 478), (479, 484, 481, 480), (482, 483, 484, 479), (484, 485, 490, 481), (481, 490, 487, 486), (487, 492, 489, 488), (490, 491, 492, 487), (492, 493, 498, 489), (489, 498, 495, 494), (495, 500, 497, 496), (498, 499, 500, 495), (500, 501, 506, 497), (497, 506, 503, 502), (503, 508, 505, 504), (506, 507, 508, 503), (508, 509, 511, 505), (505, 511, 514, 510), (511, 512, 513, 514), (553, 555, 556, 475), (554, 553, 475, 478), (552, 551, 477, 476), (551, 550, 482, 477), (549, 554, 478, 479), (548, 549, 479, 480), (546, 548, 480, 481), (547, 546, 481, 486), (550, 544, 483, 482), (544, 545, 484, 483), (545, 543, 485, 484), (543, 542, 490, 485), (541, 547, 486, 487), (540, 541, 487, 488), (538, 540, 488, 489), (539, 538, 489, 494), (542, 536, 491, 490), (536, 537, 492, 491), (537, 535, 493, 492), (535, 534, 498, 493), (533, 539, 494, 495), (532, 533, 495, 496), (530, 532, 496, 497), (531, 530, 497, 502), (534, 528, 499, 498), (528, 529, 500, 499), (529, 527, 501, 500), (527, 526, 506, 501), (525, 531, 502, 503), (524, 525, 503, 504), (522, 524, 504, 505), (523, 522, 505, 510), (526, 520, 507, 506), (520, 521, 508, 507), (521, 519, 509, 508), (519, 518, 511, 509), (517, 523, 510, 514), (518, 515, 512, 511), (515, 516, 513, 512), (516, 517, 514, 513), (517, 516, 515, 518), (523, 517, 518, 522), (522, 518, 519, 521), (525, 521, 520, 526), (524, 522, 521, 525), (531, 525, 526, 530), (530, 526, 527, 529), (533, 529, 528, 534), (532, 530, 529, 533), (539, 533, 534, 538), (538, 534, 535, 537), (541, 537, 536, 542), (540, 538, 537, 541), (547, 541, 542, 546), (546, 542, 543, 545), (549, 545, 544, 550), (548, 546, 545, 549), (554, 549, 550, 553), (553, 550, 551, 552), (555, 553, 552, 473), (474, 473, 555, 556), (560, 559, 558, 557), (557, 558, 562, 561), (560, 557, 561, 565), (559, 560, 565, 564), (558, 559, 564, 562), (562, 564, 565, 561), (563, 564, 565, 566), (569, 568, 564, 563), (568, 567, 565, 564), (567, 570, 566, 565), (570, 569, 563, 566), (567, 568, 569, 570), (574, 573, 572, 571), (571, 572, 578, 575), (574, 571, 575, 576), (573, 574, 576, 577), (572, 573, 577, 578), (578, 577, 576, 575), (579, 577, 576, 580), (583, 582, 577, 579), (582, 581, 576, 577), (581, 584, 580, 576), (584, 583, 579, 580), (581, 582, 583, 584), (664, 670, 585, 588), (585, 588, 587, 586), (588, 589, 594, 587), (587, 594, 591, 590), (591, 596, 593, 592), (594, 595, 596, 591), (596, 597, 602, 593), (593, 602, 599, 598), (599, 604, 601, 600), (602, 603, 604, 599), (604, 605, 610, 601), (601, 610, 607, 606), (607, 612, 609, 608), (610, 611, 612, 607), (612, 613, 618, 609), (609, 618, 615, 614), (615, 620, 617, 616), (618, 619, 620, 615), (620, 621, 623, 617), (617, 623, 626, 622), (623, 624, 625, 626), (667, 670, 585, 586), (665, 667, 586, 587), (666, 665, 587, 590), (664, 663, 589, 588), (663, 662, 594, 589), (661, 666, 590, 591), (660, 661, 591, 592), (658, 660, 592, 593), (659, 658, 593, 598), (662, 656, 595, 594), (656, 657, 596, 595), (657, 655, 597, 596), (655, 654, 602, 597), (653, 659, 598, 599), (652, 653, 599, 600), (650, 652, 600, 601), (651, 650, 601, 606), (654, 648, 603, 602), (648, 649, 604, 603), (649, 647, 605, 604), (647, 646, 610, 605), (645, 651, 606, 607), (644, 645, 607, 608), (642, 644, 608, 609), (643, 642, 609, 614), (646, 640, 611, 610), (640, 641, 612, 611), (641, 639, 613, 612), (639, 638, 618, 613), (637, 643, 614, 615), (636, 637, 615, 616), (634, 636, 616, 617), (635, 634, 617, 622), (638, 632, 619, 618), (632, 633, 620, 619), (633, 631, 621, 620), (631, 630, 623, 621), (629, 635, 622, 626), (630, 627, 624, 623), (627, 628, 625, 624), (628, 629, 626, 625), (629, 628, 627, 630), (635, 629, 630, 634), (634, 630, 631, 633), (637, 633, 632, 638), (636, 634, 633, 637), (643, 637, 638, 642), (642, 638, 639, 641), (645, 641, 640, 646), (644, 642, 641, 645), (651, 645, 646, 650), (650, 646, 647, 649), (653, 649, 648, 654), (652, 650, 649, 653), (659, 653, 654, 658), (658, 654, 655, 657), (661, 657, 656, 662), (660, 658, 657, 661), (666, 661, 662, 665), (665, 662, 663, 664), (667, 665, 664, 670), (674, 671, 668), (668, 710, 716, 671), (710, 668, 669, 678), (715, 674, 668, 710), (674, 759, 669, 668), (759, 677, 678, 669), (677, 715, 710, 678), (670, 677, 759, 667), (675, 715, 677, 670), (674, 673, 667, 759), (673, 675, 670, 667), (671, 672, 673, 674), (716, 717, 672, 671), (715, 716, 671, 674), (717, 675, 673, 672), (717, 719, 676, 675), (681, 755, 758, 677), (678, 680, 681, 677), (680, 683, 682, 681), (679, 684, 683, 680), (685, 687, 688, 684), (684, 688, 689, 683), (687, 691, 690, 688), (686, 692, 691, 687), (693, 695, 696, 692), (692, 696, 697, 691), (695, 699, 698, 696), (694, 700, 699, 695), (701, 703, 704, 700), (700, 704, 705, 699), (703, 707, 706, 704), (702, 708, 707, 703), (709, 711, 712, 708), (708, 712, 713, 707), (711, 715, 714, 712), (710, 716, 715, 711), (717, 716, 718, 719), (715, 675, 676, 720), (716, 710, 721, 718), (714, 715, 720, 722), (712, 714, 722, 723), (713, 712, 723, 724), (707, 713, 724, 725), (710, 711, 726, 721), (711, 709, 727, 726), (709, 708, 728, 727), (708, 702, 729, 728), (706, 707, 725, 730), (704, 706, 730, 731), (705, 704, 731, 732), (699, 705, 732, 733), (702, 703, 734, 729), (703, 701, 735, 734), (701, 700, 736, 735), (700, 694, 737, 736), (698, 699, 733, 738), (696, 698, 738, 739), (697, 696, 739, 740), (691, 697, 740, 741), (694, 695, 742, 737), (695, 693, 743, 742), (693, 692, 744, 743), (692, 686, 745, 744), (690, 691, 741, 746), (688, 690, 746, 747), (689, 688, 747, 748), (683, 689, 748, 749), (686, 687, 750, 745), (687, 685, 751, 750), (685, 684, 752, 751), (684, 679, 753, 752), (682, 683, 749, 754), (681, 682, 754, 755), (679, 680, 756, 753), (680, 678, 757, 756), (678, 677, 758, 757), (720, 676, 719, 718), (726, 720, 718, 721), (723, 722, 720, 726), (725, 724, 723, 728), (728, 723, 726, 727), (734, 725, 728, 729), (731, 730, 725, 734), (733, 732, 731, 736), (736, 731, 734, 735), (742, 733, 736, 737), (739, 738, 733, 742), (741, 740, 739, 744), (744, 739, 742, 743), (750, 741, 744, 745), (747, 746, 741, 750), (749, 748, 747, 752), (752, 747, 750, 751), (756, 749, 752, 753), (755, 754, 749, 756), (758, 755, 756, 757), (669, 759, 760, 761), (806, 805, 759, 669), (805, 764, 760, 759), (764, 763, 761, 760), (763, 806, 669, 761), (765, 762, 763, 764), (808, 809, 762, 765), (809, 806, 763, 762), (805, 808, 765, 764), (766, 769, 768, 767), (769, 770, 775, 768), (768, 775, 772, 771), (772, 777, 774, 773), (775, 776, 777, 772), (777, 778, 783, 774), (774, 783, 780, 779), (780, 785, 782, 781), (783, 784, 785, 780), (785, 786, 791, 782), (782, 791, 788, 787), (788, 793, 790, 789), (791, 792, 793, 788), (793, 794, 799, 790), (790, 799, 796, 795), (796, 801, 798, 797), (799, 800, 801, 796), (801, 802, 804, 798), (798, 804, 807, 803), (804, 805, 806, 807), (847, 850, 766, 767), (845, 847, 767, 768), (846, 845, 768, 771), (848, 844, 770, 769), (844, 843, 775, 770), (842, 846, 771, 772), (841, 842, 772, 773), (839, 841, 773, 774), (840, 839, 774, 779), (843, 837, 776, 775), (837, 838, 777, 776), (838, 836, 778, 777), (836, 835, 783, 778), (834, 840, 779, 780), (833, 834, 780, 781), (831, 833, 781, 782), (832, 831, 782, 787), (835, 829, 784, 783), (829, 830, 785, 784), (830, 828, 786, 785), (828, 827, 791, 786), (826, 832, 787, 788), (825, 826, 788, 789), (823, 825, 789, 790), (824, 823, 790, 795), (827, 821, 792, 791), (821, 822, 793, 792), (822, 820, 794, 793), (820, 819, 799, 794), (818, 824, 795, 796), (817, 818, 796, 797), (815, 817, 797, 798), (816, 815, 798, 803), (819, 813, 800, 799), (813, 814, 801, 800), (814, 812, 802, 801), (812, 811, 804, 802), (810, 816, 803, 807), (811, 808, 805, 804), (809, 810, 807, 806), (810, 809, 808, 811), (816, 810, 811, 815), (815, 811, 812, 814), (818, 814, 813, 819), (817, 815, 814, 818), (824, 818, 819, 823), (823, 819, 820, 822), (826, 822, 821, 827), (825, 823, 822, 826), (832, 826, 827, 831), (831, 827, 828, 830), (834, 830, 829, 835), (833, 831, 830, 834), (840, 834, 835, 839), (839, 835, 836, 838), (842, 838, 837, 843), (841, 839, 838, 842), (846, 842, 843, 845), (845, 843, 844, 848), (847, 845, 848, 850), (850, 848, 1182, 849), (1002, 1003, 848, 850), (1003, 861, 1182, 848), (861, 1267, 849, 1182), (1267, 1002, 850, 849), (863, 851, 1277), (864, 853, 851, 863), (865, 854, 853, 864), (866, 855, 854, 865), (867, 856, 855, 866), (868, 857, 856, 867), (869, 858, 857, 868), (870, 859, 858, 869), (871, 860, 859, 870), (872, 852, 860, 871), (861, 852, 872), (872, 873, 862, 861), (874, 876, 877), (875, 880, 879, 876), (881, 883, 884, 880), (880, 884, 885, 879), (883, 887, 886, 884), (882, 888, 887, 883), (889, 891, 892, 888), (888, 892, 893, 887), (891, 895, 894, 892), (890, 896, 895, 891), (897, 899, 900, 896), (896, 900, 901, 895), (899, 903, 902, 900), (898, 904, 903, 899), (905, 907, 908, 904), (904, 908, 909, 903), (907, 911, 910, 908), (906, 912, 911, 907), (912, 913, 914, 911), (913, 912, 915, 916), (914, 913, 916, 917), (911, 914, 917, 918), (912, 906, 919, 915), (910, 911, 918, 920), (908, 910, 920, 921), (909, 908, 921, 922), (903, 909, 922, 923), (906, 907, 924, 919), (907, 905, 925, 924), (905, 904, 926, 925), (904, 898, 927, 926), (902, 903, 923, 928), (900, 902, 928, 929), (901, 900, 929, 930), (895, 901, 930, 931), (898, 899, 932, 927), (899, 897, 933, 932), (897, 896, 934, 933), (896, 890, 935, 934), (894, 895, 931, 936), (892, 894, 936, 937), (893, 892, 937, 938), (887, 893, 938, 939), (890, 891, 940, 935), (891, 889, 941, 940), (889, 888, 942, 941), (888, 882, 943, 942), (886, 887, 939, 944), (884, 886, 944, 945), (885, 884, 945, 946), (879, 885, 946, 947), (882, 883, 948, 943), (883, 881, 949, 948), (881, 880, 950, 949), (880, 875, 951, 950), (878, 879, 947, 952), (875, 876, 954, 951), (876, 874, 955, 954), (874, 877, 953, 955), (918, 917, 916, 915), (924, 918, 915, 919), (921, 920, 918, 924), (923, 922, 921, 926), (926, 921, 924, 925), (932, 923, 926, 927), (929, 928, 923, 932), (931, 930, 929, 934), (934, 929, 932, 933), (940, 931, 934, 935), (937, 936, 931, 940), (939, 938, 937, 942), (942, 937, 940, 941), (948, 939, 942, 943), (945, 944, 939, 948), (947, 946, 945, 950), (950, 945, 948, 949), (954, 947, 950, 951), (953, 954, 955), (1276, 1277, 956, 957), (877, 1278, 1277, 1276), (1278, 958, 956, 1277), (958, 877, 957, 956), (877, 1276, 957), (960, 877, 958, 959), (1044, 877, 960), (1278, 964, 959, 958), (964, 1044, 960, 959), (961, 965, 963, 962), (965, 961, 964, 1278), (965, 966, 971, 963), (963, 971, 968, 967), (968, 973, 970, 969), (971, 972, 973, 968), (973, 974, 979, 970), (970, 979, 976, 975), (976, 981, 978, 977), (979, 980, 981, 976), (981, 982, 987, 978), (978, 987, 984, 983), (984, 989, 986, 985), (987, 988, 989, 984), (989, 990, 995, 986), (986, 995, 992, 991), (992, 997, 994, 993), (995, 996, 997, 992), (997, 998, 1000, 994), (994, 1000, 1001, 999), (1000, 1267, 861, 1001), (1043, 1044, 964, 961), (1042, 1043, 961, 962), (1040, 1042, 962, 963), (1041, 1040, 963, 967), (877, 1039, 965, 1278), (1039, 1038, 966, 965), (1038, 1037, 971, 966), (1036, 1041, 967, 968), (1035, 1036, 968, 969), (1033, 1035, 969, 970), (1034, 1033, 970, 975), (1037, 1031, 972, 971), (1031, 1032, 973, 972), (1032, 1030, 974, 973), (1030, 1029, 979, 974), (1028, 1034, 975, 976), (1027, 1028, 976, 977), (1025, 1027, 977, 978), (1026, 1025, 978, 983), (1029, 1023, 980, 979), (1023, 1024, 981, 980), (1024, 1022, 982, 981), (1022, 1021, 987, 982), (1020, 1026, 983, 984), (1019, 1020, 984, 985), (1017, 1019, 985, 986), (1018, 1017, 986, 991), (1021, 1015, 988, 987), (1015, 1016, 989, 988), (1016, 1014, 990, 989), (1014, 1013, 995, 990), (1012, 1018, 991, 992), (1011, 1012, 992, 993), (1009, 1011, 993, 994), (1010, 1009, 994, 999), (1013, 1007, 996, 995), (1007, 1008, 997, 996), (1008, 1006, 998, 997), (1006, 1005, 1000, 998), (1004, 1010, 999, 1001), (1005, 1002, 1267, 1000), (1003, 1004, 1001, 861), (1004, 1003, 1002, 1005), (1010, 1004, 1005, 1009), (1009, 1005, 1006, 1008), (1012, 1008, 1007, 1013), (1011, 1009, 1008, 1012), (1018, 1012, 1013, 1017), (1017, 1013, 1014, 1016), (1020, 1016, 1015, 1021), (1019, 1017, 1016, 1020), (1026, 1020, 1021, 1025), (1025, 1021, 1022, 1024), (1028, 1024, 1023, 1029), (1027, 1025, 1024, 1028), (1034, 1028, 1029, 1033), (1033, 1029, 1030, 1032), (1036, 1032, 1031, 1037), (1035, 1033, 1032, 1036), (1041, 1036, 1037, 1040), (1040, 1037, 1038, 1039), (877, 1044, 1043, 1039), (1042, 1040, 1039, 1043), (1277, 851, 1046, 1045), (861, 1182, 1180, 1057), (1182, 849, 1047, 1180), (849, 1267, 1269, 1047), (851, 853, 1048, 1046), (853, 854, 1049, 1048), (854, 855, 1050, 1049), (855, 856, 1051, 1050), (856, 857, 1052, 1051), (857, 858, 1053, 1052), (858, 859, 1054, 1053), (859, 860, 1055, 1054), (852, 861, 1057, 1056), (860, 852, 1056, 1055), (863, 1277, 1045, 1058), (861, 862, 1059, 1057), (862, 873, 1060, 1059), (864, 863, 1058, 1061), (865, 864, 1061, 1062), (866, 865, 1062, 1063), (867, 866, 1063, 1064), (868, 867, 1064, 1065), (869, 868, 1065, 1066), (870, 869, 1066, 1067), (871, 870, 1067, 1068), (872, 871, 1068, 1069), (873, 872, 1069, 1060), (1278, 1277, 1045, 1070), (1277, 956, 1071, 1045), (956, 958, 1072, 1071), (958, 959, 1073, 1072), (959, 964, 1074, 1073), (964, 961, 1075, 1074), (961, 962, 1076, 1075), (962, 963, 1077, 1076), (963, 967, 1078, 1077), (965, 1278, 1070, 1079), (966, 965, 1079, 1080), (971, 966, 1080, 1081), (967, 968, 1082, 1078), (968, 969, 1083, 1082), (969, 970, 1084, 1083), (970, 975, 1085, 1084), (972, 971, 1081, 1086), (973, 972, 1086, 1087), (974, 973, 1087, 1088), (979, 974, 1088, 1089), (975, 976, 1090, 1085), (976, 977, 1091, 1090), (977, 978, 1092, 1091), (978, 983, 1093, 1092), (980, 979, 1089, 1094), (981, 980, 1094, 1095), (982, 981, 1095, 1096), (987, 982, 1096, 1097), (983, 984, 1098, 1093), (984, 985, 1099, 1098), (985, 986, 1100, 1099), (986, 991, 1101, 1100), (988, 987, 1097, 1102), (989, 988, 1102, 1103), (990, 989, 1103, 1104), (995, 990, 1104, 1105), (991, 992, 1106, 1101), (992, 993, 1107, 1106), (993, 994, 1108, 1107), (994, 999, 1109, 1108), (996, 995, 1105, 1110), (997, 996, 1110, 1111), (998, 997, 1111, 1112), (1000, 998, 1112, 1113), (999, 1001, 1114, 1109), (1267, 1000, 1113, 1269), (1001, 861, 1057, 1114), (1180, 1047, 1269, 1057), (1045, 1046, 1058), (1058, 1046, 1048, 1061), (1061, 1048, 1049, 1062), (1062, 1049, 1050, 1063), (1063, 1050, 1051, 1064), (1064, 1051, 1052, 1065), (1065, 1052, 1053, 1066), (1066, 1053, 1054, 1067), (1067, 1054, 1055, 1068), (1068, 1055, 1056, 1069), (1069, 1056, 1057), (1057, 1059, 1060, 1069), (1045, 1071, 1072, 1070), (1072, 1073, 1074, 1070), (1076, 1077, 1079, 1075), (1077, 1081, 1080, 1079), (1078, 1082, 1081, 1077), (1083, 1084, 1087, 1082), (1082, 1087, 1086, 1081), (1084, 1089, 1088, 1087), (1085, 1090, 1089, 1084), (1091, 1092, 1095, 1090), (1090, 1095, 1094, 1089), (1092, 1097, 1096, 1095), (1093, 1098, 1097, 1092), (1099, 1100, 1103, 1098), (1098, 1103, 1102, 1097), (1100, 1105, 1104, 1103), (1101, 1106, 1105, 1100), (1107, 1108, 1111, 1106), (1106, 1111, 1110, 1105), (1108, 1113, 1112, 1111), (1109, 1114, 1113, 1108), (1114, 1057, 1269, 1113), (43, 44, 1271, 1115), (44, 45, 1274, 1271), (45, 46, 1116, 1274), (47, 43, 1115, 1117), (46, 48, 1118, 1116), (48, 49, 1119, 1118), (49, 50, 1120, 1119), (50, 51, 1121, 1120), (52, 47, 1117, 1122), (53, 52, 1122, 1123), (54, 53, 1123, 1124), (55, 54, 1124, 1125), (51, 56, 1126, 1121), (56, 57, 1127, 1126), (57, 58, 1128, 1127), (58, 59, 1129, 1128), (60, 55, 1125, 1130), (61, 60, 1130, 1131), (62, 61, 1131, 1132), (63, 62, 1132, 1133), (59, 64, 1134, 1129), (64, 65, 1135, 1134), (65, 66, 1136, 1135), (66, 67, 1137, 1136), (68, 63, 1133, 1138), (69, 68, 1138, 1139), (70, 69, 1139, 1140), (71, 70, 1140, 1141), (67, 72, 1142, 1137), (72, 73, 1143, 1142), (73, 74, 1144, 1143), (74, 75, 1145, 1144), (76, 71, 1141, 1146), (77, 76, 1146, 1147), (78, 77, 1147, 1148), (79, 78, 1148, 1149), (75, 80, 1150, 1145), (80, 81, 1151, 1150), (81, 82, 849, 1151), (82, 83, 1047, 849), (84, 79, 1149, 1152), (85, 84, 1152, 1153), (86, 85, 1153, 1154), (83, 86, 1154, 1047), (1181, 82, 849, 1182), (90, 1181, 1182, 1155), (187, 90, 1155, 1168), (82, 187, 1168, 849), (175, 176, 1156, 1157), (176, 177, 1158, 1156), (177, 178, 1159, 1158), (178, 179, 1160, 1159), (179, 180, 1161, 1160), (180, 181, 1162, 1161), (181, 182, 1163, 1162), (182, 183, 1164, 1163), (183, 184, 1165, 1164), (184, 185, 1166, 1165), (186, 175, 1157, 1167), (44, 186, 1167, 1271), (185, 187, 1168, 1166), (188, 196, 1169, 1170), (196, 44, 1271, 1169), (189, 188, 1170, 1171), (190, 189, 1171, 1172), (191, 190, 1172, 1173), (192, 191, 1173, 1174), (193, 192, 1174, 1175), (194, 193, 1175, 1176), (195, 194, 1176, 1177), (197, 195, 1177, 1178), (187, 197, 1178, 1168), (1115, 1271, 1274, 1116), (1117, 1115, 1116, 1122), (1122, 1116, 1118, 1119), (1124, 1119, 1120, 1121), (1123, 1122, 1119, 1124), (1125, 1124, 1121, 1130), (1130, 1121, 1126, 1127), (1132, 1127, 1128, 1129), (1131, 1130, 1127, 1132), (1133, 1132, 1129, 1138), (1138, 1129, 1134, 1135), (1140, 1135, 1136, 1137), (1139, 1138, 1135, 1140), (1141, 1140, 1137, 1146), (1146, 1137, 1142, 1143), (1148, 1143, 1144, 1145), (1147, 1146, 1143, 1148), (1149, 1148, 1145, 1152), (1152, 1145, 1150, 1151), (1153, 1152, 1151, 1154), (1168, 1155, 1182, 849), (1271, 1167, 1157, 1156), (1156, 1169, 1271), (1158, 1170, 1169, 1156), (1159, 1171, 1170, 1158), (1160, 1172, 1171, 1159), (1161, 1173, 1172, 1160), (1162, 1174, 1173, 1161), (1163, 1175, 1174, 1162), (1164, 1176, 1175, 1163), (1165, 1177, 1176, 1164), (1166, 1178, 1177, 1165), (1168, 1178, 1166), (83, 1047, 1180, 1179), (1179, 1180, 1182, 1181), (1261, 1262, 1184, 1183), (1184, 1186, 1187, 1262), (1186, 1189, 1188, 1187), (1185, 1190, 1189, 1186), (1191, 1193, 1194, 1190), (1190, 1194, 1195, 1189), (1193, 1197, 1196, 1194), (1192, 1198, 1197, 1193), (1199, 1201, 1202, 1198), (1198, 1202, 1203, 1197), (1201, 1205, 1204, 1202), (1200, 1206, 1205, 1201), (1207, 1209, 1210, 1206), (1206, 1210, 1211, 1205), (1209, 1213, 1212, 1210), (1208, 1214, 1213, 1209), (1215, 1217, 1218, 1214), (1214, 1218, 1219, 1213), (1217, 1221, 1220, 1218), (1216, 1222, 1221, 1217), (1222, 1216, 1225, 1223), (1220, 1221, 1224, 1226), (1218, 1220, 1226, 1227), (1219, 1218, 1227, 1228), (1213, 1219, 1228, 1229), (1216, 1217, 1230, 1225), (1217, 1215, 1231, 1230), (1215, 1214, 1232, 1231), (1214, 1208, 1233, 1232), (1212, 1213, 1229, 1234), (1210, 1212, 1234, 1235), (1211, 1210, 1235, 1236), (1205, 1211, 1236, 1237), (1208, 1209, 1238, 1233), (1209, 1207, 1239, 1238), (1207, 1206, 1240, 1239), (1206, 1200, 1241, 1240), (1204, 1205, 1237, 1242), (1202, 1204, 1242, 1243), (1203, 1202, 1243, 1244), (1197, 1203, 1244, 1245), (1200, 1201, 1246, 1241), (1201, 1199, 1247, 1246), (1199, 1198, 1248, 1247), (1198, 1192, 1249, 1248), (1196, 1197, 1245, 1250), (1194, 1196, 1250, 1251), (1195, 1194, 1251, 1252), (1189, 1195, 1252, 1253), (1192, 1193, 1254, 1249), (1193, 1191, 1255, 1254), (1191, 1190, 1256, 1255), (1190, 1185, 1257, 1256), (1188, 1189, 1253, 1258), (1187, 1188, 1258, 1259), (1185, 1186, 1260, 1257), (1186, 1184, 1183, 1260), (1230, 1224, 1223, 1225), (1227, 1226, 1224, 1230), (1229, 1228, 1227, 1232), (1232, 1227, 1230, 1231), (1238, 1229, 1232, 1233), (1235, 1234, 1229, 1238), (1237, 1236, 1235, 1240), (1240, 1235, 1238, 1239), (1246, 1237, 1240, 1241), (1243, 1242, 1237, 1246), (1245, 1244, 1243, 1248), (1248, 1243, 1246, 1247), (1254, 1245, 1248, 1249), (1251, 1250, 1245, 1254), (1253, 1252, 1251, 1256), (1256, 1251, 1254, 1255), (1260, 1253, 1256, 1257), (1259, 1258, 1253, 1260), (1261, 1259, 1260, 1183), (1187, 1262, 1261, 1259), (1075, 1079, 1264, 1263), (1070, 1074, 1266, 1265), (1079, 1070, 1265, 1264), (1074, 1075, 1263, 1266), (1265, 1266, 1263, 1264), (1151, 849, 1267, 1268), (1047, 1154, 1270, 1269), (1154, 1151, 1268, 1270), (1267, 1269, 1270, 1268), (200, 44, 1271, 1272), (199, 200, 1272, 1273), (45, 199, 1273, 1274), (1271, 1274, 1273, 1272), (1276, 877, 1275), (1276, 1275, 1278, 1277), (1279, 876, 879), (878, 1279, 879), (1279, 877, 876), (1279, 878, 952), (1280, 947, 954), (953, 1280, 954), (1280, 952, 947), (952, 1280, 1279), (1279, 1280, 1282, 1281), (1280, 953, 1283, 1282), (877, 1279, 1281, 1284), (953, 877, 1284, 1283), (1282, 1283, 1281), (1284, 1281, 1283), (371, 339, 1285, 1286), (380, 371, 1286, 1287), (339, 381, 1288, 1285), (381, 380, 1287, 1288), (1285, 1288, 1287, 1286), (1292, 1291, 1290, 1289), (1289, 1290, 1296, 1293), (1292, 1289, 1293, 1294), (1291, 1292, 1294, 1295), (1290, 1291, 1295, 1296), (1296, 1295, 1294, 1293), (1300, 1299, 1298, 1297), (1297, 1298, 1304, 1301), (1300, 1297, 1301, 1302), (1299, 1300, 1302, 1303), (1298, 1299, 1303, 1304), (1304, 1303, 1302, 1301), (1308, 1307, 1306, 1305), (1305, 1306, 1312, 1309), (1308, 1305, 1309, 1310), (1307, 1308, 1310, 1311), (1306, 1307, 1311, 1312), (1312, 1311, 1310, 1309), (1316, 1315, 1314, 1313), (1313, 1314, 1320, 1317), (1316, 1313, 1317, 1318), (1315, 1316, 1318, 1319), (1314, 1315, 1319, 1320), (1320, 1319, 1318, 1317)])
me_grid.materials.append(mat_stone_sandstone)
me_grid.use_remesh_preserve_volume = False
me_grid.use_remesh_preserve_attributes = False
me_grid.use_mirror_vertex_groups = False
me_grid.update()

# ---- objects
ob_lamp_004 = bpy.data.objects.new('Lamp.004', light_lamp_001)
ob_lamp_003 = bpy.data.objects.new('Lamp.003', light_spot_002)
ob_lamp_002 = bpy.data.objects.new('Lamp.002', light_spot_001)
ob_lamp_001 = bpy.data.objects.new('Lamp.001', light_lamp)
ob_grid = bpy.data.objects.new('Grid', me_grid)
ob_lamp = bpy.data.objects.new('Lamp', light_spot)
ob_camera = bpy.data.objects.new('Camera', cam_camera)

# ---- transforms, parenting, visibility, modifiers, constraints
ob_lamp_004.location = (1.829, 6.165, -8.891)
ob_lamp_004.rotation_euler = (1.571, -0.0, -0.0)
ob_lamp_004.lock_rotations_4d = False
ob_lamp_004.empty_display_type = 'ARROWS'
ob_lamp_004.color = (0.0, 0.0, 0.0, 1.0)
ob_lamp_004.lineart.crease_threshold = 0.0
ob_lamp_003.location = (-22.76, -3.732, 6.748)
ob_lamp_003.rotation_euler = (0.6503, 0.05522, 1.866)
ob_lamp_003.lock_rotations_4d = False
ob_lamp_003.empty_display_type = 'ARROWS'
ob_lamp_003.color = (0.0, 0.0, 0.0, 0.0)
ob_lamp_003.lineart.crease_threshold = 0.0
ob_lamp_002.location = (-11.61, 14.56, 4.011)
ob_lamp_002.rotation_euler = (0.6503, 0.05522, 1.866)
ob_lamp_002.lock_rotations_4d = False
ob_lamp_002.empty_display_type = 'ARROWS'
ob_lamp_002.color = (0.0, 0.0, 0.0, 0.0)
ob_lamp_002.lineart.crease_threshold = 0.0
ob_lamp_001.location = (-9.894, -5.856, -10.03)
ob_lamp_001.rotation_euler = (1.571, -0.0, -0.0)
ob_lamp_001.lock_rotations_4d = False
ob_lamp_001.empty_display_type = 'ARROWS'
ob_lamp_001.color = (0.0, 0.0, 0.0, 1.0)
ob_lamp_001.lineart.crease_threshold = 0.0
ob_grid.location = (-6.412, -0.373, 0.5332)
ob_grid.rotation_euler = (1.571, 3.142, 0.0)
ob_grid.lock_rotations_4d = False
ob_grid.empty_display_type = 'ARROWS'
ob_grid.color = (0.0, 0.0, 0.0, 1.0)
ob_grid.lineart.crease_threshold = 0.0
ob_lamp.location = (5.828, -3.999, 6.862)
ob_lamp.rotation_euler = (0.6503, 0.05522, 1.866)
ob_lamp.lock_rotations_4d = False
ob_lamp.empty_display_type = 'ARROWS'
ob_lamp.color = (0.0, 0.0, 0.0, 0.0)
ob_lamp.lineart.crease_threshold = 0.0
ob_camera.location = (4.072, 3.808, 4.57)
ob_camera.rotation_euler = (3.142, 4.343, 0.279)
ob_camera.scale = (1.022, 1.022, 1.022)
ob_camera.lock_rotations_4d = False
ob_camera.empty_display_type = 'ARROWS'
ob_camera.color = (0.0, 0.0, 0.0, 0.0)
ob_camera.display_type = 'WIRE'
ob_camera.lineart.crease_threshold = 0.0

# ---- collection membership
col_collection_1.objects.link(ob_lamp_004)
col_collection_1.objects.link(ob_lamp_003)
col_collection_1.objects.link(ob_lamp_002)
col_collection_1.objects.link(ob_lamp_001)
col_collection_1.objects.link(ob_grid)
col_collection_1.objects.link(ob_lamp)
col_collection_1.objects.link(ob_camera)

# ---- scene / render settings (as saved in the file)
scene.camera = ob_camera
scene.frame_start = 1; scene.frame_end = 451; scene.frame_set(197)
scene.render.engine = 'BLENDER_EEVEE_NEXT'
scene.render.image_settings.color_mode = 'RGB'
scene.render.image_settings.compression = 90
scene.render.resolution_x = 640
scene.render.resolution_y = 480
scene.render.resolution_percentage = 50
scene.render.pixel_aspect_x = 100.0
scene.render.pixel_aspect_y = 100.0
scene.render.fps = 25
scene.render.dither_intensity = 0.0
scene.render.use_compositing = False
scene.render.use_sequencer = False
scene.render.bake_margin = 2
scene.render.bake_bias = 0.0
scene.render.use_stamp_time = False
scene.render.use_stamp_date = False
scene.render.use_stamp_frame = False
scene.render.use_stamp_camera = False
scene.render.use_stamp_scene = False
scene.render.use_stamp_filename = False
scene.render.use_stamp_render_time = False
scene.render.stamp_font_size = 0
scene.cycles.use_denoising = False
scene.cycles.samples = 10
scene.cycles.sampling_pattern = 'TABULATED_SOBOL'
scene.cycles.light_sampling_threshold = 0.0
scene.cycles.use_adaptive_sampling = False
scene.cycles.use_light_tree = False
scene.cycles.blur_glossy = 0.0
scene.cycles.volume_bounces = 1
scene.cycles.pixel_filter_type = 'GAUSSIAN'
scene.cycles.sample_clamp_indirect = 0.0
scene.view_settings.view_transform = 'Raw'
bpy.context.view_layer.update()

